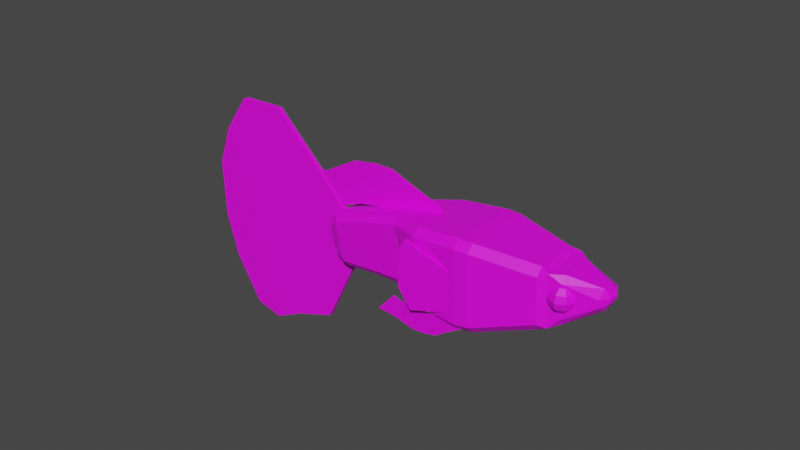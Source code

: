 # Source: guppy.blend  (saved by Blender 3.5.10; exported with 4.5.12 LTS)
import bpy
from mathutils import Matrix  # noqa: F401  (used for matrix-valued properties, if any)

bpy.ops.wm.read_factory_settings(use_empty=True)
scene = bpy.context.scene
scene.name = 'Scene'

# ---- images (referenced by path relative to the original .blend; pixels are not part of the script)
import os
ASSET_DIR = os.environ.get("B2B_ASSET_DIR", "")  # directory of the original .blend (textures are referenced by path, not embedded)
HERE = os.path.dirname(os.path.abspath(__file__))  # packed textures are extracted next to this script under _unpacked/

def load_image(name, relpath, width, height, colorspace="sRGB"):
    """Load a texture the original file referenced (path relative to the .blend, or extracted next to this script)."""
    p = next((c for c in (os.path.join(HERE, relpath), os.path.join(ASSET_DIR, relpath)) if relpath and os.path.exists(c)), "")
    if p:
        img = bpy.data.images.load(p, check_existing=True)
        img.name = name
    else:  # same state as the original file: an image datablock whose file is absent (Cycles renders it pink)
        img = bpy.data.images.new(name, width, height)
        img.source = "FILE"
        img.filepath = "//" + (relpath or name)
    img.colorspace_settings.name = colorspace
    return img
img_texture_png = load_image('texture.png', 'texture.png', 1024, 1024, 'sRGB')

# ---- materials (node trees are filled in below, after node groups)
mat_guppymaterial = bpy.data.materials.new('GuppyMaterial')
mat_guppymaterial.use_transparent_shadow = False

# ---- material node trees
mat_guppymaterial.use_nodes = True; mat_guppymaterial.node_tree.nodes.clear()
_N = mat_guppymaterial.node_tree.nodes; _L = mat_guppymaterial.node_tree.links
n0 = _N.new('ShaderNodeBsdfPrincipled'); n0.name = 'Principled BSDF'; n0.location = (10, 300)
n0.distribution = 'GGX'
n0.subsurface_method = 'RANDOM_WALK_SKIN'
n0.inputs[3].default_value = 1.45
n0.inputs[27].default_value = (0.0, 0.0, 0.0, 1.0)
n0.inputs[28].default_value = 1.0
n1 = _N.new('ShaderNodeOutputMaterial'); n1.name = 'Material Output'; n1.location = (300, 300)
n2 = _N.new('ShaderNodeTexImage'); n2.name = 'Image Texture'; n2.location = (-280, 280)
n2.image = img_texture_png
_L.new(n0.outputs[0], n1.inputs[0])
_L.new(n2.outputs[0], n0.inputs[0])
n1.is_active_output = True

# ---- world
world_world = bpy.data.worlds.new('World'); scene.world = world_world
world_world.use_nodes = True; world_world.node_tree.nodes.clear()
_N = world_world.node_tree.nodes; _L = world_world.node_tree.links
n0 = _N.new('ShaderNodeOutputWorld'); n0.name = 'World Output'; n0.location = (300, 300)
n1 = _N.new('ShaderNodeBackground'); n1.name = 'Background'; n1.location = (10, 300)
n1.inputs[0].default_value = (0.05088, 0.05088, 0.05088, 1.0)
_L.new(n1.outputs[0], n0.inputs[0])
n0.is_active_output = True
world_world.color = (0.05088, 0.05088, 0.05088)
world_world.use_sun_shadow = False
world_world.sun_shadow_jitter_overblur = 0.0

# ---- meshes
me_cube_006 = bpy.data.meshes.new('Cube.006')
me_cube_006.from_pydata([(-0.7052, -0.08616, -0.9545), (-0.7052, -0.08616, 1.046), (-0.7052, 0.08616, -0.9545), (-0.7052, 0.08616, 1.046), (3.961, -0.01631, -1.293), (3.961, -0.01631, -1.055), (3.961, 0.01631, -1.293), (3.961, 0.01631, -1.055), (0.5366, 0.08616, -1.081), (0.5366, 0.08616, 0.9194), (0.5366, -0.08616, -1.081), (0.5366, -0.08616, 0.9194), (2.346, 0.07801, 0.01835), (2.346, -0.07801, -1.123), (2.346, 0.07801, -1.123), (2.346, -0.07801, 0.01835), (1.483, 0.07648, -1.114), (1.483, -0.07648, 0.6612), (1.483, 0.07648, 0.6612), (1.483, -0.07648, -1.114), (-2.177, 0.07401, -1.089), (-2.177, -0.07401, -1.089), (-2.451, -0.07401, 0.6068), (-2.451, 0.07401, 0.6068), (-2.726, 0.0978, -1.3), (-2.726, -0.0978, -1.3), (-4.171, -0.0978, 0.4513), (-4.171, 0.0978, 0.4513), (-0.7052, -0.08616, 0.04553), (-0.7052, 0.08616, 0.04553), (3.961, 0.01631, -1.174), (3.961, -0.01631, -1.174), (0.5366, -0.08616, -0.08056), (0.5366, 0.08616, -0.08056), (2.346, -0.07801, -0.5524), (2.346, 0.07801, -0.5524), (1.483, 0.07648, -0.2264), (1.483, -0.07648, -0.2264), (-2.314, -0.07401, -0.2412), (-2.314, 0.07401, -0.2412), (-3.449, -0.0978, -0.4242), (-3.449, 0.0978, -0.4242), (-0.7052, -0.08616, 0.5455), (-2.382, -0.07401, 0.1828), (-3.81, -0.0978, 0.01354), (-0.7052, 0.08616, 0.5455), (3.961, 0.01631, -1.114), (3.961, -0.01631, -1.114), (0.5366, -0.08616, 0.4194), (0.5366, 0.08616, 0.4194), (2.346, -0.07801, -0.267), (2.346, 0.07801, -0.267), (1.483, 0.07648, 0.2174), (1.483, -0.07648, 0.2174), (-2.382, 0.07401, 0.1828), (-3.81, 0.0978, 0.01354), (-0.7052, 0.08616, -0.4545), (3.961, 0.01631, -1.234), (3.961, -0.01631, -1.234), (0.5366, -0.08616, -0.5806), (0.5366, 0.08616, -0.5806), (2.346, -0.07801, -0.8378), (2.346, 0.07801, -0.8378), (1.483, 0.07648, -0.6703), (1.483, -0.07648, -0.6703), (-2.246, 0.07401, -0.6652), (-3.088, 0.0978, -0.862), (-0.7052, -0.08616, -0.4545), (-2.246, -0.07401, -0.6652), (-3.088, -0.0978, -0.862), (3.348, -1.977, -4.768), (3.292, -1.61, -5.136), (3.348, 1.977, -4.768), (3.292, 1.61, -5.136), (-2.377, -0.4686, -3.51), (-1.825, -0.7342, -3.794), (-1.816, -0.991, -3.462), (-2.366, -0.7825, -3.105), (-2.334, -0.7825, -1.896), (-1.766, -0.991, -1.568), (-1.757, -0.7342, -1.236), (-2.323, -0.4686, -1.491), (-2.377, 0.4686, -3.51), (-2.366, 0.7825, -3.105), (-1.816, 0.991, -3.462), (-1.825, 0.7342, -3.794), (-2.323, 0.4686, -1.491), (-1.757, 0.7342, -1.236), (-1.766, 0.991, -1.568), (-2.334, 0.7825, -1.896), (2.145, -1.04, -4.452), (2.172, -1.313, -4.09), (0.1584, -1.143, -3.725), (0.1499, -0.896, -4.043), (2.252, -1.037, -1.069), (0.2283, -0.896, -1.095), (0.2198, -1.143, -1.413), (2.244, -1.308, -1.419), (0.1499, 0.896, -4.043), (0.1584, 1.143, -3.725), (2.172, 1.313, -4.09), (2.145, 1.04, -4.452), (0.2283, 0.896, -1.095), (2.252, 1.037, -1.069), (2.244, 1.308, -1.419), (0.2198, 1.143, -1.413), (6.618, 2.077, -2.161), (5.944, 2.121, -1.98), (6.025, 1.766, -1.635), (6.705, 1.714, -1.816), (5.828, 2.077, -5.497), (5.736, 1.717, -5.857), (5.053, 1.761, -5.753), (5.134, 2.116, -5.405), (5.736, -1.717, -5.857), (5.828, -2.077, -5.497), (5.134, -2.116, -5.405), (5.053, -1.761, -5.753), (6.705, -1.714, -1.816), (6.025, -1.766, -1.635), (5.944, -2.121, -1.98), (6.618, -2.077, -2.161), (9.352, 1.432, -3.218), (9.429, 1.071, -2.869), (3.849, 1.61, -1.244), (3.803, 1.976, -1.606), (8.782, 1.069, -5.658), (8.86, 1.432, -5.299), (3.849, -1.61, -1.244), (8.86, -1.432, -5.299), (8.782, -1.069, -5.658), (9.429, -1.071, -2.869), (9.352, -1.432, -3.218), (3.803, -1.976, -1.606), (-2.615, 0.2749, -3.253), (-2.831, 0.151, -2.682), (-2.605, 0.5888, -2.848), (-2.615, -0.2749, -3.253), (-2.605, -0.5887, -2.848), (-2.831, -0.151, -2.682), (-2.586, -0.5887, -2.139), (-2.575, -0.2749, -1.734), (-2.821, -0.151, -2.293), (-2.575, 0.2749, -1.734), (-2.586, 0.5888, -2.139), (-2.821, 0.151, -2.293), (11.56, 0.742, -4.264), (11.62, 0.2891, -3.977), (11.8, 0.2508, -4.381), (11.48, 0.742, -4.623), (11.76, 0.2508, -4.571), (11.42, 0.2768, -4.928), (11.42, -0.2768, -4.928), (11.76, -0.2508, -4.571), (11.48, -0.742, -4.623), (11.62, -0.2891, -3.977), (11.56, -0.742, -4.264), (11.8, -0.2508, -4.381), (10.23, 1.109, -3.559), (9.788, 1.232, -3.109), (10.3, 0.7993, -3.284), (9.854, 1.109, -5.124), (9.762, 0.8168, -5.441), (9.213, 1.233, -5.504), (9.762, -0.8168, -5.441), (9.854, -1.109, -5.124), (9.213, -1.233, -5.504), (10.3, -0.7993, -3.284), (9.788, -1.232, -3.109), (10.23, -1.109, -3.559), (10.39, -0.6748, -3.73), (10.48, -0.5097, -3.999), (10.46, -0.4493, -4.323), (10.31, -0.5097, -4.614), (10.09, -0.6748, -4.795), (10.48, -0.9004, -3.755), (10.64, -0.9004, -4.042), (10.64, -0.9004, -4.373), (10.47, -0.9004, -4.657), (10.18, -0.9004, -4.82), (10.39, -1.126, -3.73), (10.48, -1.291, -3.999), (10.46, -1.352, -4.323), (10.31, -1.291, -4.614), (10.09, -1.126, -4.795), (10.17, -1.219, -3.67), (10.11, -1.453, -3.895), (10.02, -1.538, -4.203), (9.936, -1.453, -4.51), (9.873, -1.219, -4.735), (10.19, -0.9004, -3.588), (9.95, -1.126, -3.61), (9.729, -1.291, -3.791), (9.586, -1.352, -4.083), (9.559, -1.291, -4.406), (9.656, -1.126, -4.675), (9.851, -0.9004, -4.818), (9.86, -0.9004, -3.585), (9.573, -0.9004, -3.748), (9.406, -0.9004, -4.033), (9.403, -0.9004, -4.363), (9.566, -0.9004, -4.65), (9.95, -0.6748, -3.61), (9.729, -0.5097, -3.791), (9.586, -0.4493, -4.083), (9.559, -0.5097, -4.406), (9.656, -0.6748, -4.675), (10.17, -0.5814, -3.67), (10.11, -0.3479, -3.895), (10.02, -0.2624, -4.203), (9.936, -0.3479, -4.51), (9.873, -0.5814, -4.735), (10.39, 0.6748, -3.73), (10.48, 0.5097, -3.999), (10.46, 0.4493, -4.323), (10.31, 0.5097, -4.614), (10.09, 0.6748, -4.795), (10.48, 0.9004, -3.755), (10.64, 0.9004, -4.042), (10.64, 0.9004, -4.373), (10.47, 0.9004, -4.657), (10.18, 0.9004, -4.82), (10.39, 1.126, -3.73), (10.48, 1.291, -3.999), (10.46, 1.352, -4.323), (10.31, 1.291, -4.614), (10.09, 1.126, -4.795), (10.17, 1.219, -3.67), (10.11, 1.453, -3.895), (10.02, 1.538, -4.203), (9.936, 1.453, -4.51), (9.873, 1.219, -4.735), (10.19, 0.9004, -3.588), (9.95, 1.126, -3.61), (9.729, 1.291, -3.791), (9.586, 1.352, -4.083), (9.559, 1.291, -4.406), (9.656, 1.126, -4.675), (9.851, 0.9004, -4.818), (9.86, 0.9004, -3.585), (9.573, 0.9004, -3.748), (9.406, 0.9004, -4.033), (9.403, 0.9004, -4.363), (9.566, 0.9004, -4.65), (9.95, 0.6748, -3.61), (9.729, 0.5097, -3.791), (9.586, 0.4493, -4.083), (9.559, 0.5097, -4.406), (9.656, 0.6748, -4.675), (10.17, 0.5814, -3.67), (10.11, 0.3479, -3.895), (10.02, 0.2624, -4.203), (9.936, 0.3479, -4.51), (9.873, 0.5814, -4.735), (3.029, -2.326, -4.857), (3.622, -2.357, -1.61), (3.012, -2.158, -4.852), (3.605, -2.189, -1.606), (5.781, -2.016, -4.887), (6.155, -2.016, -3.533), (5.77, -1.908, -4.884), (6.145, -1.908, -3.53), (2.693, -2.248, -3.78), (2.705, -2.361, -3.784), (2.97, -2.375, -2.331), (2.959, -2.262, -2.328), (4.391, -2.033, -4.868), (4.875, -2.049, -2.568), (4.405, -2.171, -4.872), (4.889, -2.186, -2.572), (3.325, -2.341, -3.234), (3.308, -2.174, -3.229), (5.957, -1.908, -4.207), (5.968, -2.016, -4.21), (2.837, -2.368, -3.057), (2.826, -2.255, -3.054), (4.647, -2.179, -3.722), (4.633, -2.041, -3.718), (3.702, -2.096, -4.86), (4.255, -2.271, -2.091), (4.24, -2.119, -2.087), (3.717, -2.248, -4.864), (3.971, -2.107, -3.473), (3.986, -2.26, -3.478), (5.51, -1.978, -3.049), (5.093, -2.093, -4.879), (5.081, -1.971, -4.876), (5.522, -2.101, -3.052), (5.308, -2.097, -3.966), (5.295, -1.975, -3.962), (3.474, -2.349, -2.422), (2.904, -2.372, -2.694), (3.457, -2.181, -2.417), (6.051, -1.908, -3.868), (6.062, -2.016, -3.871), (2.892, -2.258, -2.691), (4.768, -2.182, -3.147), (4.754, -2.045, -3.143), (4.105, -2.113, -2.78), (4.121, -2.266, -2.784), (5.415, -2.099, -3.509), (5.402, -1.976, -3.506), (3.16, -2.166, -4.04), (5.864, -1.908, -4.545), (5.875, -2.016, -4.548), (2.76, -2.251, -3.417), (4.526, -2.175, -4.297), (4.512, -2.037, -4.293), (3.177, -2.334, -4.045), (2.771, -2.365, -3.42), (3.852, -2.254, -4.171), (3.836, -2.102, -4.167), (5.188, -1.973, -4.419), (5.2, -2.095, -4.422), (3.029, 2.326, -4.857), (3.622, 2.357, -1.61), (3.012, 2.158, -4.852), (3.605, 2.189, -1.606), (5.781, 2.016, -4.887), (6.155, 2.016, -3.533), (5.77, 1.908, -4.884), (6.145, 1.908, -3.53), (2.693, 2.248, -3.78), (2.705, 2.361, -3.784), (2.97, 2.375, -2.331), (2.959, 2.262, -2.328), (4.391, 2.033, -4.868), (4.875, 2.049, -2.568), (4.405, 2.171, -4.872), (4.889, 2.186, -2.572), (3.325, 2.341, -3.234), (3.308, 2.174, -3.229), (5.957, 1.908, -4.207), (5.968, 2.016, -4.21), (2.837, 2.368, -3.057), (2.826, 2.255, -3.054), (4.647, 2.179, -3.722), (4.633, 2.041, -3.718), (3.702, 2.096, -4.86), (4.255, 2.271, -2.091), (4.24, 2.119, -2.087), (3.717, 2.248, -4.864), (3.971, 2.107, -3.473), (3.986, 2.26, -3.478), (5.51, 1.978, -3.049), (5.093, 2.093, -4.879), (5.081, 1.971, -4.876), (5.522, 2.101, -3.052), (5.308, 2.097, -3.966), (5.295, 1.975, -3.962), (3.474, 2.349, -2.422), (2.904, 2.372, -2.694), (3.457, 2.181, -2.417), (6.051, 1.908, -3.868), (6.062, 2.016, -3.871), (2.892, 2.258, -2.691), (4.768, 2.182, -3.147), (4.754, 2.045, -3.143), (4.105, 2.113, -2.78), (4.121, 2.266, -2.784), (5.415, 2.099, -3.509), (5.402, 1.976, -3.506), (3.16, 2.166, -4.04), (5.864, 1.908, -4.545), (5.875, 2.016, -4.548), (2.76, 2.251, -3.417), (4.526, 2.175, -4.297), (4.512, 2.037, -4.293), (3.177, 2.334, -4.045), (2.771, 2.365, -3.42), (3.852, 2.254, -4.171), (3.836, 2.102, -4.167), (5.188, 1.973, -4.419), (5.2, 2.095, -4.422), (2.754, -1.814, -5.046), (2.47, -1.812, -6.054), (2.755, -1.715, -5.046), (2.472, -1.713, -6.054), (5.365, -1.806, -5.597), (5.331, -1.806, -5.718), (5.365, -1.787, -5.597), (5.331, -1.787, -5.718), (3.455, -1.724, -5.175), (3.171, -1.721, -6.183), (3.454, -1.823, -5.175), (3.17, -1.82, -6.182), (4.292, -1.739, -6.008), (4.453, -1.83, -5.433), (4.454, -1.741, -5.433), (4.291, -1.829, -6.008), (3.979, -1.736, -5.305), (3.726, -1.821, -6.199), (3.727, -1.734, -6.199), (3.978, -1.823, -5.304), (1.966, -1.712, -4.751), (1.965, -1.797, -4.751), (1.574, -1.793, -5.563), (1.575, -1.708, -5.563), (1.695, -1.695, -4.56), (1.693, -1.807, -4.56), (0.6517, -1.796, -5.218), (0.653, -1.683, -5.219), (2.612, -1.813, -5.55), (2.614, -1.714, -5.55), (5.348, -1.787, -5.658), (5.348, -1.806, -5.658), (3.312, -1.821, -5.679), (3.313, -1.722, -5.679), (4.372, -1.83, -5.721), (4.373, -1.74, -5.721), (3.853, -1.735, -5.752), (3.852, -1.822, -5.752), (1.77, -1.795, -5.157), (1.771, -1.71, -5.157), (1.173, -1.801, -4.889), (1.174, -1.689, -4.889), (2.541, -1.812, -5.802), (1.672, -1.794, -5.36), (0.9121, -1.799, -5.054), (2.543, -1.713, -5.802), (5.34, -1.787, -5.688), (5.339, -1.806, -5.688), (3.241, -1.821, -5.931), (3.242, -1.722, -5.931), (4.332, -1.829, -5.865), (4.333, -1.74, -5.865), (3.79, -1.734, -5.975), (3.789, -1.822, -5.975), (1.673, -1.709, -5.36), (0.9135, -1.686, -5.054), (2.684, -1.714, -5.298), (5.356, -1.787, -5.628), (5.356, -1.806, -5.628), (3.383, -1.822, -5.427), (3.384, -1.723, -5.427), (4.413, -1.83, -5.577), (4.414, -1.74, -5.577), (3.916, -1.735, -5.528), (3.915, -1.823, -5.528), (1.869, -1.711, -4.954), (1.434, -1.692, -4.725), (2.683, -1.813, -5.298), (1.868, -1.796, -4.954), (1.433, -1.804, -4.724), (2.754, 1.814, -5.046), (2.47, 1.812, -6.054), (2.755, 1.715, -5.046), (2.472, 1.713, -6.054), (5.365, 1.806, -5.597), (5.331, 1.806, -5.718), (5.365, 1.787, -5.597), (5.331, 1.787, -5.718), (3.455, 1.724, -5.175), (3.171, 1.721, -6.183), (3.454, 1.823, -5.175), (3.17, 1.82, -6.182), (4.292, 1.739, -6.008), (4.453, 1.83, -5.433), (4.454, 1.741, -5.433), (4.291, 1.829, -6.008), (3.979, 1.736, -5.305), (3.726, 1.821, -6.199), (3.727, 1.734, -6.199), (3.978, 1.823, -5.304), (1.966, 1.712, -4.751), (1.965, 1.797, -4.751), (1.574, 1.793, -5.563), (1.575, 1.708, -5.563), (1.695, 1.695, -4.56), (1.693, 1.807, -4.56), (0.6517, 1.796, -5.218), (0.653, 1.683, -5.219), (2.612, 1.813, -5.55), (2.614, 1.714, -5.55), (5.348, 1.787, -5.658), (5.348, 1.806, -5.658), (3.312, 1.821, -5.679), (3.313, 1.722, -5.679), (4.372, 1.83, -5.721), (4.373, 1.74, -5.721), (3.853, 1.735, -5.752), (3.852, 1.822, -5.752), (1.77, 1.795, -5.157), (1.771, 1.71, -5.157), (1.173, 1.801, -4.889), (1.174, 1.689, -4.889), (2.541, 1.812, -5.802), (1.672, 1.794, -5.36), (0.9121, 1.799, -5.054), (2.543, 1.713, -5.802), (5.34, 1.787, -5.688), (5.339, 1.806, -5.688), (3.241, 1.821, -5.931), (3.242, 1.722, -5.931), (4.332, 1.829, -5.865), (4.333, 1.74, -5.865), (3.79, 1.734, -5.975), (3.789, 1.822, -5.975), (1.673, 1.709, -5.36), (0.9135, 1.686, -5.054), (2.684, 1.714, -5.298), (5.356, 1.787, -5.628), (5.356, 1.806, -5.628), (3.383, 1.822, -5.427), (3.384, 1.723, -5.427), (4.413, 1.83, -5.577), (4.414, 1.74, -5.577), (3.916, 1.735, -5.528), (3.915, 1.823, -5.528), (1.869, 1.711, -4.954), (1.434, 1.692, -4.725), (2.683, 1.813, -5.298), (1.868, 1.796, -4.954), (1.433, 1.804, -4.724), (-4.631, -0.1292, -6.9), (-4.774, -0.1292, 3.644), (-4.631, 0.1292, -6.9), (-4.774, 0.1292, 3.644), (-1.84, -0.1136, -3.732), (-1.874, -0.1136, -1.277), (-1.84, 0.1136, -3.732), (-1.874, 0.1136, -1.277), (-6.829, 0.1375, -7.035), (-6.829, -0.1375, -7.035), (-6.981, -0.1375, 4.182), (-6.981, 0.1375, 4.182), (-8.564, 0.1238, -7.372), (-8.564, -0.1238, -7.372), (-8.701, -0.1238, 2.73), (-8.701, 0.1238, 2.73), (-9.83, 0.09356, -6.642), (-9.83, -0.09356, -6.642), (-9.934, -0.09356, 0.9917), (-9.934, 0.09356, 0.9917), (-10.54, 0.1047, -4.063), (-10.54, -0.1047, -4.063), (-10.57, -0.1047, -1.799), (-10.57, 0.1047, -1.799), (-4.703, -0.1292, -1.628), (-4.703, 0.1292, -1.628), (-1.857, 0.1136, -2.505), (-1.857, -0.1136, -2.505), (-6.905, -0.1375, -1.427), (-6.905, 0.1375, -1.427), (-8.633, -0.1238, -2.321), (-8.633, 0.1238, -2.321), (-9.882, -0.09356, -2.825), (-9.882, 0.09356, -2.825), (-10.56, -0.1047, -2.931), (-10.56, 0.1047, -2.931), (-4.667, 0.1292, -4.264), (-1.849, 0.1136, -3.119), (-1.849, -0.1136, -3.119), (-6.867, 0.1375, -4.231), (-8.598, 0.1238, -4.847), (-9.856, 0.09356, -4.733), (-10.55, 0.1047, -3.497), (-4.667, -0.1292, -4.264), (-6.867, -0.1375, -4.231), (-8.598, -0.1238, -4.847), (-9.856, -0.09356, -4.733), (-10.55, -0.1047, -3.497), (-4.649, 0.1292, -5.582), (-1.844, 0.1136, -3.426), (-1.844, -0.1136, -3.426), (-6.848, 0.1375, -5.633), (-8.581, 0.1238, -6.109), (-9.843, 0.09356, -5.688), (-10.55, 0.1047, -3.78), (-4.649, -0.1292, -5.582), (-6.848, -0.1375, -5.633), (-8.581, -0.1238, -6.109), (-9.843, -0.09356, -5.688), (-10.55, -0.1047, -3.78), (-4.685, -0.1292, -2.946), (-6.886, -0.1375, -2.829), (-8.615, -0.1238, -3.584), (-9.869, -0.09356, -3.779), (-10.55, -0.1047, -3.214), (-4.685, 0.1292, -2.946), (-1.853, 0.1136, -2.812), (-1.853, -0.1136, -2.812), (-6.886, 0.1375, -2.829), (-8.615, 0.1238, -3.584), (-9.869, 0.09356, -3.779), (-10.55, 0.1047, -3.214), (-4.739, -0.1292, 1.008), (-6.943, -0.1375, 1.377), (-8.667, -0.1238, 0.2047), (-9.908, -0.09356, -0.9167), (-10.57, -0.1047, -2.365), (-4.739, 0.1292, 1.008), (-1.865, 0.1136, -1.891), (-1.865, -0.1136, -1.891), (-6.943, 0.1375, 1.377), (-8.667, 0.1238, 0.2047), (-9.908, 0.09356, -0.9167), (-10.57, 0.1047, -2.365), (-4.721, 0.1292, -0.31), (-1.861, 0.1136, -2.198), (-1.861, -0.1136, -2.198), (-6.924, 0.1375, -0.02473), (-8.65, 0.1238, -1.058), (-9.895, 0.09356, -1.871), (-10.56, 0.1047, -2.648), (-4.721, -0.1292, -0.31), (-6.924, -0.1375, -0.02473), (-8.65, -0.1238, -1.058), (-9.895, -0.09356, -1.871), (-10.56, -0.1047, -2.648), (-4.756, -0.1292, 2.326), (-6.962, -0.1375, 2.78), (-8.684, -0.1238, 1.468), (-9.921, -0.09356, 0.03753), (-10.57, -0.1047, -2.082), (-4.756, 0.1292, 2.326), (-1.869, 0.1136, -1.584), (-1.869, -0.1136, -1.584), (-6.962, 0.1375, 2.78), (-8.684, 0.1238, 1.468), (-9.921, 0.09356, 0.03753), (-10.57, 0.1047, -2.082)], [], [(56, 2, 20, 65), (51, 12, 7, 46), (46, 7, 5, 47), (48, 11, 1, 42), (14, 6, 4, 13), (9, 3, 1, 11), (18, 9, 11, 17), (2, 8, 10, 0), (53, 17, 11, 48), (45, 3, 9, 49), (47, 5, 15, 50), (7, 12, 15, 5), (16, 14, 13, 19), (52, 18, 12, 51), (49, 9, 18, 52), (8, 16, 19, 10), (50, 15, 17, 53), (12, 18, 17, 15), (22, 23, 27, 26), (42, 1, 22, 43), (1, 3, 23, 22), (2, 0, 21, 20), (44, 26, 27, 55), (20, 21, 25, 24), (65, 20, 24, 66), (43, 22, 26, 44), (68, 38, 40, 69), (54, 39, 41, 55), (69, 40, 41, 66), (67, 28, 38, 68), (61, 34, 37, 64), (60, 33, 36, 63), (63, 36, 35, 62), (58, 31, 34, 61), (56, 29, 33, 60), (64, 37, 32, 59), (59, 32, 28, 67), (57, 30, 31, 58), (62, 35, 30, 57), (45, 29, 39, 54), (3, 45, 54, 23), (23, 54, 55, 27), (38, 43, 44, 40), (40, 44, 55, 41), (28, 42, 43, 38), (34, 50, 53, 37), (33, 49, 52, 36), (36, 52, 51, 35), (31, 47, 50, 34), (29, 45, 49, 33), (37, 53, 48, 32), (32, 48, 42, 28), (30, 46, 47, 31), (35, 51, 46, 30), (14, 62, 57, 6), (6, 57, 58, 4), (10, 59, 67, 0), (19, 64, 59, 10), (2, 56, 60, 8), (4, 58, 61, 13), (16, 63, 62, 14), (8, 60, 63, 16), (13, 61, 64, 19), (0, 67, 68, 21), (25, 69, 66, 24), (21, 68, 69, 25), (39, 65, 66, 41), (29, 56, 65, 39), (71, 73, 112, 117), (89, 83, 136, 144), (72, 125, 107, 113), (81, 86, 143, 141), (77, 78, 140, 138), (84, 88, 105, 99), (114, 111, 126, 130), (110, 106, 122, 127), (124, 128, 119, 108), (133, 70, 116, 120), (139, 142, 145, 135), (109, 118, 131, 123), (164, 162, 151, 152), (121, 115, 129, 132), (160, 167, 155, 147), (159, 163, 127, 122), (169, 165, 154, 156), (161, 158, 146, 149), (92, 96, 79, 76), (102, 87, 80, 95), (85, 98, 93, 75), (74, 75, 76, 77), (78, 79, 80, 81), (82, 83, 84, 85), (86, 87, 88, 89), (90, 91, 92, 93), (94, 95, 96, 97), (98, 99, 100, 101), (102, 103, 104, 105), (106, 107, 108, 109), (110, 111, 112, 113), (114, 115, 116, 117), (118, 119, 120, 121), (123, 131, 168, 159), (130, 126, 163, 166), (132, 129, 166, 168), (90, 71, 70, 91), (134, 135, 136), (137, 138, 139), (140, 141, 142), (143, 144, 145), (85, 75, 74, 82), (76, 79, 78, 77), (80, 87, 86, 81), (88, 84, 83, 89), (98, 85, 84, 99), (87, 102, 105, 88), (104, 100, 99, 105), (93, 98, 101, 90), (102, 95, 94, 103), (96, 92, 91, 97), (75, 93, 92, 76), (95, 80, 79, 96), (106, 110, 113, 107), (117, 112, 111, 114), (108, 119, 118, 109), (120, 116, 115, 121), (133, 120, 119, 128), (125, 104, 103, 124), (73, 101, 100, 72), (71, 117, 116, 70), (122, 123, 159), (166, 129, 130), (163, 126, 127), (131, 132, 168), (121, 132, 131, 118), (122, 106, 109, 123), (126, 111, 110, 127), (114, 130, 129, 115), (134, 137, 139, 135), (138, 140, 142, 139), (141, 143, 145, 142), (144, 136, 135, 145), (82, 134, 136, 83), (143, 86, 89, 144), (81, 141, 140, 78), (137, 74, 77, 138), (82, 74, 137, 134), (146, 147, 148), (149, 150, 151), (152, 153, 154), (155, 156, 157), (158, 159, 160), (161, 162, 163), (164, 165, 166), (167, 168, 169), (148, 150, 149, 146), (152, 151, 150, 153), (147, 155, 157, 148), (156, 154, 153, 157), (158, 161, 163, 159), (162, 164, 166, 163), (167, 160, 159, 168), (165, 169, 168, 166), (151, 162, 161, 149), (160, 147, 146, 158), (169, 156, 155, 167), (154, 165, 164, 152), (150, 148, 157, 153), (112, 73, 72, 113), (107, 125, 124, 108), (97, 133, 128, 94), (97, 91, 70, 133), (103, 94, 128, 124), (100, 104, 125, 72), (90, 101, 73, 71), (209, 208, 171, 172), (207, 190, 170), (196, 211, 174), (210, 209, 172, 173), (208, 207, 170, 171), (211, 210, 173, 174), (196, 174, 179), (173, 172, 177, 178), (171, 170, 175, 176), (174, 173, 178, 179), (172, 171, 176, 177), (170, 190, 175), (196, 179, 184), (178, 177, 182, 183), (176, 175, 180, 181), (179, 178, 183, 184), (177, 176, 181, 182), (175, 190, 180), (183, 182, 187, 188), (181, 180, 185, 186), (184, 183, 188, 189), (182, 181, 186, 187), (180, 190, 185), (196, 184, 189), (186, 185, 191, 192), (189, 188, 194, 195), (187, 186, 192, 193), (185, 190, 191), (196, 189, 195), (188, 187, 193, 194), (195, 194, 200, 201), (193, 192, 198, 199), (191, 190, 197), (196, 195, 201), (194, 193, 199, 200), (192, 191, 197, 198), (201, 200, 205, 206), (199, 198, 203, 204), (197, 190, 202), (196, 201, 206), (200, 199, 204, 205), (198, 197, 202, 203), (206, 205, 210, 211), (204, 203, 208, 209), (202, 190, 207), (196, 206, 211), (205, 204, 209, 210), (203, 202, 207, 208), (251, 214, 213, 250), (249, 212, 232), (238, 216, 253), (252, 215, 214, 251), (250, 213, 212, 249), (253, 216, 215, 252), (238, 221, 216), (215, 220, 219, 214), (213, 218, 217, 212), (216, 221, 220, 215), (214, 219, 218, 213), (212, 217, 232), (238, 226, 221), (220, 225, 224, 219), (218, 223, 222, 217), (221, 226, 225, 220), (219, 224, 223, 218), (217, 222, 232), (225, 230, 229, 224), (223, 228, 227, 222), (226, 231, 230, 225), (224, 229, 228, 223), (222, 227, 232), (238, 231, 226), (228, 234, 233, 227), (231, 237, 236, 230), (229, 235, 234, 228), (227, 233, 232), (238, 237, 231), (230, 236, 235, 229), (237, 243, 242, 236), (235, 241, 240, 234), (233, 239, 232), (238, 243, 237), (236, 242, 241, 235), (234, 240, 239, 233), (243, 248, 247, 242), (241, 246, 245, 240), (239, 244, 232), (238, 248, 243), (242, 247, 246, 241), (240, 245, 244, 239), (248, 253, 252, 247), (246, 251, 250, 245), (244, 249, 232), (238, 253, 248), (247, 252, 251, 246), (245, 250, 249, 244), (290, 255, 264, 291), (301, 284, 261, 293), (293, 261, 259, 294), (299, 279, 255, 290), (286, 260, 258, 285), (280, 257, 255, 279), (291, 264, 265, 295), (255, 257, 265, 264), (256, 254, 263, 262), (302, 256, 262, 305), (284, 267, 269, 287), (278, 266, 268, 281), (300, 287, 269, 296), (298, 280, 267, 297), (311, 282, 277, 307), (313, 288, 276, 306), (292, 271, 275, 295), (309, 274, 275, 305), (310, 283, 270, 308), (303, 272, 273, 304), (312, 289, 272, 303), (308, 270, 274, 309), (306, 276, 283, 310), (302, 271, 282, 311), (292, 257, 280, 298), (256, 278, 281, 254), (267, 280, 279, 269), (296, 269, 279, 299), (307, 277, 289, 312), (304, 273, 288, 313), (294, 259, 287, 300), (261, 284, 287, 259), (266, 286, 285, 268), (297, 267, 284, 301), (277, 297, 301, 289), (273, 294, 300, 288), (276, 296, 299, 283), (271, 292, 298, 282), (257, 292, 295, 265), (282, 298, 297, 277), (288, 300, 296, 276), (274, 291, 295, 275), (283, 299, 290, 270), (272, 293, 294, 273), (289, 301, 293, 272), (270, 290, 291, 274), (258, 304, 313, 285), (266, 307, 312, 286), (256, 302, 311, 278), (268, 306, 310, 281), (254, 308, 309, 263), (286, 312, 303, 260), (260, 303, 304, 258), (281, 310, 308, 254), (263, 309, 305, 262), (285, 313, 306, 268), (278, 311, 307, 266), (271, 302, 305, 275), (350, 351, 324, 315), (361, 353, 321, 344), (353, 354, 319, 321), (359, 350, 315, 339), (346, 345, 318, 320), (340, 339, 315, 317), (351, 355, 325, 324), (315, 324, 325, 317), (316, 322, 323, 314), (362, 365, 322, 316), (344, 347, 329, 327), (338, 341, 328, 326), (360, 356, 329, 347), (358, 357, 327, 340), (371, 367, 337, 342), (373, 366, 336, 348), (352, 355, 335, 331), (369, 365, 335, 334), (370, 368, 330, 343), (363, 364, 333, 332), (372, 363, 332, 349), (368, 369, 334, 330), (366, 370, 343, 336), (362, 371, 342, 331), (352, 358, 340, 317), (316, 314, 341, 338), (327, 329, 339, 340), (356, 359, 339, 329), (367, 372, 349, 337), (364, 373, 348, 333), (354, 360, 347, 319), (321, 319, 347, 344), (326, 328, 345, 346), (357, 361, 344, 327), (337, 349, 361, 357), (333, 348, 360, 354), (336, 343, 359, 356), (331, 342, 358, 352), (317, 325, 355, 352), (342, 337, 357, 358), (348, 336, 356, 360), (334, 335, 355, 351), (343, 330, 350, 359), (332, 333, 354, 353), (349, 332, 353, 361), (330, 334, 351, 350), (318, 345, 373, 364), (326, 346, 372, 367), (316, 338, 371, 362), (328, 341, 370, 366), (314, 323, 369, 368), (346, 320, 363, 372), (320, 318, 364, 363), (341, 314, 368, 370), (323, 322, 365, 369), (345, 328, 366, 373), (338, 326, 367, 371), (331, 335, 365, 362), (430, 376, 394, 439), (425, 386, 381, 420), (420, 381, 379, 421), (422, 385, 375, 416), (388, 380, 378, 387), (383, 377, 375, 385), (392, 383, 385, 391), (376, 382, 384, 374), (427, 391, 385, 422), (419, 377, 383, 423), (421, 379, 389, 424), (381, 386, 389, 379), (390, 388, 387, 393), (426, 392, 386, 425), (423, 383, 392, 426), (382, 390, 393, 384), (424, 389, 391, 427), (386, 392, 391, 389), (396, 397, 401, 400), (416, 375, 396, 417), (375, 377, 397, 396), (376, 374, 395, 394), (418, 400, 401, 429), (394, 395, 399, 398), (439, 394, 398, 440), (417, 396, 400, 418), (442, 412, 414, 443), (428, 413, 415, 429), (443, 414, 415, 440), (441, 402, 412, 442), (435, 408, 411, 438), (434, 407, 410, 437), (437, 410, 409, 436), (432, 405, 408, 435), (430, 403, 407, 434), (438, 411, 406, 433), (433, 406, 402, 441), (431, 404, 405, 432), (436, 409, 404, 431), (419, 403, 413, 428), (377, 419, 428, 397), (397, 428, 429, 401), (412, 417, 418, 414), (414, 418, 429, 415), (402, 416, 417, 412), (408, 424, 427, 411), (407, 423, 426, 410), (410, 426, 425, 409), (405, 421, 424, 408), (403, 419, 423, 407), (411, 427, 422, 406), (406, 422, 416, 402), (404, 420, 421, 405), (409, 425, 420, 404), (388, 436, 431, 380), (380, 431, 432, 378), (384, 433, 441, 374), (393, 438, 433, 384), (376, 430, 434, 382), (378, 432, 435, 387), (390, 437, 436, 388), (382, 434, 437, 390), (387, 435, 438, 393), (374, 441, 442, 395), (399, 443, 440, 398), (395, 442, 443, 399), (413, 439, 440, 415), (403, 430, 439, 413), (500, 509, 464, 446), (495, 490, 451, 456), (490, 491, 449, 451), (492, 486, 445, 455), (458, 457, 448, 450), (453, 455, 445, 447), (462, 461, 455, 453), (446, 444, 454, 452), (497, 492, 455, 461), (489, 493, 453, 447), (491, 494, 459, 449), (451, 449, 459, 456), (460, 463, 457, 458), (496, 495, 456, 462), (493, 496, 462, 453), (452, 454, 463, 460), (494, 497, 461, 459), (456, 459, 461, 462), (466, 470, 471, 467), (486, 487, 466, 445), (445, 466, 467, 447), (446, 464, 465, 444), (488, 499, 471, 470), (464, 468, 469, 465), (509, 510, 468, 464), (487, 488, 470, 466), (512, 513, 484, 482), (498, 499, 485, 483), (513, 510, 485, 484), (511, 512, 482, 472), (505, 508, 481, 478), (504, 507, 480, 477), (507, 506, 479, 480), (502, 505, 478, 475), (500, 504, 477, 473), (508, 503, 476, 481), (503, 511, 472, 476), (501, 502, 475, 474), (506, 501, 474, 479), (489, 498, 483, 473), (447, 467, 498, 489), (467, 471, 499, 498), (482, 484, 488, 487), (484, 485, 499, 488), (472, 482, 487, 486), (478, 481, 497, 494), (477, 480, 496, 493), (480, 479, 495, 496), (475, 478, 494, 491), (473, 477, 493, 489), (481, 476, 492, 497), (476, 472, 486, 492), (474, 475, 491, 490), (479, 474, 490, 495), (458, 450, 501, 506), (450, 448, 502, 501), (454, 444, 511, 503), (463, 454, 503, 508), (446, 452, 504, 500), (448, 457, 505, 502), (460, 458, 506, 507), (452, 460, 507, 504), (457, 463, 508, 505), (444, 465, 512, 511), (469, 468, 510, 513), (465, 469, 513, 512), (483, 485, 510, 509), (473, 483, 509, 500), (515, 517, 525, 524), (615, 517, 521, 616), (616, 521, 519, 617), (617, 519, 515, 610), (516, 520, 518, 514), (521, 517, 515, 519), (611, 524, 528, 612), (516, 514, 523, 522), (562, 516, 522, 565), (610, 515, 524, 611), (528, 529, 533, 532), (524, 525, 529, 528), (522, 523, 527, 526), (565, 522, 526, 566), (567, 530, 534, 568), (526, 527, 531, 530), (566, 526, 530, 567), (612, 528, 532, 613), (614, 536, 537, 621), (613, 532, 536, 614), (532, 533, 537, 536), (530, 531, 535, 534), (577, 546, 548, 578), (578, 548, 549, 585), (576, 544, 546, 577), (602, 545, 547, 603), (603, 547, 549, 604), (601, 543, 545, 602), (574, 538, 542, 575), (598, 539, 543, 601), (575, 542, 544, 576), (581, 541, 538, 574), (580, 540, 541, 581), (579, 539, 540, 580), (562, 550, 551, 563), (563, 551, 552, 564), (564, 552, 557, 569), (570, 558, 559, 571), (569, 557, 558, 570), (571, 559, 560, 572), (573, 561, 556, 568), (572, 560, 561, 573), (583, 554, 555, 584), (584, 555, 556, 585), (582, 553, 554, 583), (579, 550, 553, 582), (531, 572, 573, 535), (535, 573, 568, 534), (527, 571, 572, 531), (514, 569, 570, 523), (523, 570, 571, 527), (518, 564, 569, 514), (520, 563, 564, 518), (516, 562, 563, 520), (554, 566, 567, 555), (555, 567, 568, 556), (553, 565, 566, 554), (550, 562, 565, 553), (539, 579, 582, 543), (543, 582, 583, 545), (547, 584, 585, 549), (545, 583, 584, 547), (550, 579, 580, 551), (551, 580, 581, 552), (552, 581, 574, 557), (558, 575, 576, 559), (557, 574, 575, 558), (559, 576, 577, 560), (561, 578, 585, 556), (560, 577, 578, 561), (615, 591, 594, 618), (618, 594, 595, 619), (620, 596, 597, 621), (619, 595, 596, 620), (608, 589, 590, 609), (609, 590, 597, 604), (607, 588, 589, 608), (605, 586, 587, 606), (606, 587, 588, 607), (600, 593, 586, 605), (599, 592, 593, 600), (598, 591, 592, 599), (539, 598, 599, 540), (540, 599, 600, 541), (541, 600, 605, 538), (542, 606, 607, 544), (538, 605, 606, 542), (544, 607, 608, 546), (548, 609, 604, 549), (546, 608, 609, 548), (591, 598, 601, 594), (594, 601, 602, 595), (596, 603, 604, 597), (595, 602, 603, 596), (529, 619, 620, 533), (533, 620, 621, 537), (525, 618, 619, 529), (517, 615, 618, 525), (589, 613, 614, 590), (590, 614, 621, 597), (588, 612, 613, 589), (586, 610, 611, 587), (587, 611, 612, 588), (593, 617, 610, 586), (592, 616, 617, 593), (591, 615, 616, 592)])
_uv = me_cube_006.uv_layers.new(name='UVMap')
_uv.uv.foreach_set('vector', [0.5774, 0.2924, 0.6136, 0.2936, 0.6269, 0.1873, 0.5963, 0.1813, 0.5566, 0.5129, 0.5359, 0.5122, 0.6098, 0.6318, 0.6142, 0.6319, 0.6229, 0.3655, 0.6185, 0.3653, 0.6186, 0.363, 0.6229, 0.3631, 0.5112, 0.3803, 0.475, 0.3791, 0.4688, 0.2888, 0.505, 0.29, 0.5582, 0.513, 0.5588, 0.6301, 0.5612, 0.6302, 0.5695, 0.5133, 0.5619, 0.3819, 0.5648, 0.292, 0.5773, 0.2924, 0.5743, 0.3823, 0.5603, 0.4505, 0.5619, 0.3819, 0.5743, 0.3823, 0.5714, 0.4509, 0.5648, 0.292, 0.5619, 0.3819, 0.5743, 0.3823, 0.5773, 0.2924, 0.5236, 0.4493, 0.4914, 0.4482, 0.475, 0.3791, 0.5112, 0.3803, 0.505, 0.29, 0.4688, 0.2888, 0.475, 0.3791, 0.5112, 0.3803, 0.6142, 0.6319, 0.6098, 0.6318, 0.5359, 0.5122, 0.5566, 0.5129, 0.5588, 0.6301, 0.5582, 0.513, 0.5695, 0.5133, 0.5612, 0.6302, 0.5603, 0.4505, 0.5582, 0.513, 0.5695, 0.5133, 0.5714, 0.4509, 0.5236, 0.4493, 0.4914, 0.4482, 0.5359, 0.5122, 0.5566, 0.5129, 0.5112, 0.3803, 0.475, 0.3791, 0.4914, 0.4482, 0.5236, 0.4493, 0.5619, 0.3819, 0.5603, 0.4505, 0.5714, 0.4509, 0.5743, 0.3823, 0.5566, 0.5129, 0.5359, 0.5122, 0.4914, 0.4482, 0.5236, 0.4493, 0.5582, 0.513, 0.5603, 0.4505, 0.5714, 0.4509, 0.5695, 0.5133, 0.5805, 0.1659, 0.5698, 0.1656, 0.5722, 0.0409, 0.5863, 0.04136, 0.505, 0.29, 0.4688, 0.2888, 0.5047, 0.1634, 0.5352, 0.1694, 0.5773, 0.2924, 0.5648, 0.292, 0.5698, 0.1656, 0.5805, 0.1659, 0.5648, 0.292, 0.5773, 0.2924, 0.5799, 0.1857, 0.5692, 0.1854, 0.5414, 0.3545, 0.5097, 0.3535, 0.5093, 0.3677, 0.541, 0.3687, 0.5692, 0.1854, 0.5799, 0.1857, 0.5829, 0.146, 0.5687, 0.1456, 0.5963, 0.1813, 0.6269, 0.1873, 0.6434, 0.148, 0.6126, 0.1208, 0.5352, 0.1694, 0.5047, 0.1634, 0.52, 0.03919, 0.5508, 0.06639, 0.5963, 0.1813, 0.5658, 0.1754, 0.5817, 0.09359, 0.6126, 0.1208, 0.5352, 0.1694, 0.5658, 0.1754, 0.5817, 0.09359, 0.5508, 0.06639, 0.6049, 0.3566, 0.5731, 0.3556, 0.5727, 0.3697, 0.6044, 0.3708, 0.5774, 0.2924, 0.5412, 0.2912, 0.5658, 0.1754, 0.5963, 0.1813, 0.598, 0.5143, 0.5773, 0.5136, 0.5557, 0.4503, 0.5879, 0.4514, 0.5836, 0.3826, 0.5474, 0.3814, 0.5557, 0.4503, 0.5879, 0.4514, 0.5879, 0.4514, 0.5557, 0.4503, 0.5773, 0.5136, 0.598, 0.5143, 0.6228, 0.6322, 0.6185, 0.6321, 0.5773, 0.5136, 0.598, 0.5143, 0.5774, 0.2924, 0.5412, 0.2912, 0.5474, 0.3814, 0.5836, 0.3826, 0.5879, 0.4514, 0.5557, 0.4503, 0.5474, 0.3814, 0.5836, 0.3826, 0.5836, 0.3826, 0.5474, 0.3814, 0.5412, 0.2912, 0.5774, 0.2924, 0.6315, 0.3657, 0.6272, 0.3656, 0.6273, 0.3632, 0.6316, 0.3634, 0.598, 0.5143, 0.5773, 0.5136, 0.6185, 0.6321, 0.6228, 0.6322, 0.505, 0.29, 0.5412, 0.2912, 0.5658, 0.1754, 0.5352, 0.1694, 0.4688, 0.2888, 0.505, 0.29, 0.5352, 0.1694, 0.5047, 0.1634, 0.5047, 0.1634, 0.5352, 0.1694, 0.5508, 0.06639, 0.52, 0.03919, 0.5658, 0.1754, 0.5352, 0.1694, 0.5508, 0.06639, 0.5817, 0.09359, 0.5731, 0.3556, 0.5414, 0.3545, 0.541, 0.3687, 0.5727, 0.3697, 0.5412, 0.2912, 0.505, 0.29, 0.5352, 0.1694, 0.5658, 0.1754, 0.5773, 0.5136, 0.5566, 0.5129, 0.5236, 0.4493, 0.5557, 0.4503, 0.5474, 0.3814, 0.5112, 0.3803, 0.5236, 0.4493, 0.5557, 0.4503, 0.5557, 0.4503, 0.5236, 0.4493, 0.5566, 0.5129, 0.5773, 0.5136, 0.6185, 0.6321, 0.6142, 0.6319, 0.5566, 0.5129, 0.5773, 0.5136, 0.5412, 0.2912, 0.505, 0.29, 0.5112, 0.3803, 0.5474, 0.3814, 0.5557, 0.4503, 0.5236, 0.4493, 0.5112, 0.3803, 0.5474, 0.3814, 0.5474, 0.3814, 0.5112, 0.3803, 0.505, 0.29, 0.5412, 0.2912, 0.6272, 0.3656, 0.6229, 0.3655, 0.6229, 0.3631, 0.6273, 0.3632, 0.5773, 0.5136, 0.5566, 0.5129, 0.6142, 0.6319, 0.6185, 0.6321, 0.6186, 0.5149, 0.598, 0.5143, 0.6228, 0.6322, 0.6271, 0.6323, 0.6358, 0.3659, 0.6315, 0.3657, 0.6316, 0.3634, 0.6359, 0.3635, 0.6198, 0.3838, 0.5836, 0.3826, 0.5774, 0.2924, 0.6136, 0.2936, 0.62, 0.4524, 0.5879, 0.4514, 0.5836, 0.3826, 0.6198, 0.3838, 0.6136, 0.2936, 0.5774, 0.2924, 0.5836, 0.3826, 0.6198, 0.3838, 0.6271, 0.6323, 0.6228, 0.6322, 0.598, 0.5143, 0.6186, 0.5149, 0.62, 0.4524, 0.5879, 0.4514, 0.598, 0.5143, 0.6186, 0.5149, 0.6198, 0.3838, 0.5836, 0.3826, 0.5879, 0.4514, 0.62, 0.4524, 0.6186, 0.5149, 0.598, 0.5143, 0.5879, 0.4514, 0.62, 0.4524, 0.6136, 0.2936, 0.5774, 0.2924, 0.5963, 0.1813, 0.6269, 0.1873, 0.6366, 0.3576, 0.6049, 0.3566, 0.6044, 0.3708, 0.6361, 0.3718, 0.6269, 0.1873, 0.5963, 0.1813, 0.6126, 0.1208, 0.6434, 0.148, 0.5658, 0.1754, 0.5963, 0.1813, 0.6126, 0.1208, 0.5817, 0.09359, 0.5412, 0.2912, 0.5774, 0.2924, 0.5963, 0.1813, 0.5658, 0.1754, 0.5435, 0.7649, 0.5435, 0.9421, 0.6459, 0.9504, 0.6459, 0.7566, 0.1976, 0.8372, 0.2136, 0.7726, 0.1972, 0.7827, 0.1878, 0.8206, 0.5411, 0.7681, 0.5188, 0.9425, 0.6379, 0.954, 0.6451, 0.7605, 0.1898, 0.8433, 0.2082, 0.8433, 0.2044, 0.8374, 0.1936, 0.8374, 0.2136, 0.7726, 0.1976, 0.8372, 0.1878, 0.8206, 0.1972, 0.7827, 0.248, 0.7617, 0.2229, 0.8629, 0.326, 0.9002, 0.3566, 0.7767, 0.6837, 0.759, 0.6837, 0.948, 0.8423, 0.9123, 0.8423, 0.7947, 0.6833, 0.7658, 0.6763, 0.9543, 0.8368, 0.9383, 0.8412, 0.8207, 0.516, 0.9421, 0.516, 0.7649, 0.6371, 0.7563, 0.6371, 0.9507, 0.5188, 0.9425, 0.5411, 0.7681, 0.6451, 0.7605, 0.6379, 0.954, 0.1961, 0.8181, 0.1961, 0.8255, 0.202, 0.8255, 0.202, 0.8181, 0.6758, 0.9478, 0.6758, 0.7592, 0.8358, 0.7946, 0.8358, 0.9124, 0.8911, 0.8086, 0.8911, 0.8984, 0.9717, 0.8687, 0.9717, 0.8383, 0.6763, 0.9543, 0.6833, 0.7658, 0.8412, 0.8207, 0.8368, 0.9383, 0.8882, 0.8975, 0.8882, 0.8095, 0.9681, 0.8376, 0.9681, 0.8694, 0.8583, 0.9505, 0.8629, 0.8151, 0.8412, 0.8207, 0.8368, 0.9383, 0.8881, 0.933, 0.8913, 0.8446, 0.9702, 0.895, 0.9694, 0.9152, 0.8913, 0.8446, 0.8881, 0.933, 0.9694, 0.9152, 0.9702, 0.895, 0.3566, 0.7767, 0.326, 0.9002, 0.2229, 0.8629, 0.248, 0.7617, 0.3218, 0.9028, 0.2185, 0.8939, 0.2185, 0.8131, 0.3218, 0.8042, 0.2524, 0.8939, 0.3608, 0.9028, 0.3608, 0.8042, 0.2524, 0.8131, 0.219, 0.7509, 0.2524, 0.744, 0.248, 0.7617, 0.2136, 0.7726, 0.1837, 0.8356, 0.1796, 0.8447, 0.1846, 0.851, 0.1898, 0.8433, 0.219, 0.7509, 0.2136, 0.7726, 0.248, 0.7617, 0.2524, 0.744, 0.2082, 0.8433, 0.2134, 0.851, 0.2185, 0.8447, 0.2144, 0.8356, 0.4726, 0.7672, 0.4688, 0.7868, 0.3566, 0.7767, 0.3608, 0.7597, 0.4287, 0.9482, 0.3218, 0.9172, 0.326, 0.9002, 0.4334, 0.9295, 0.3608, 0.7597, 0.3566, 0.7767, 0.4688, 0.7868, 0.4726, 0.7672, 0.3218, 0.9172, 0.4287, 0.9482, 0.4334, 0.9295, 0.326, 0.9002, 0.6763, 0.9678, 0.6379, 0.9702, 0.6371, 0.9507, 0.6758, 0.9478, 0.6833, 0.7658, 0.6837, 0.7454, 0.6459, 0.7408, 0.6451, 0.7605, 0.6837, 0.7454, 0.6833, 0.7658, 0.6451, 0.7605, 0.6459, 0.7408, 0.6758, 0.7592, 0.6371, 0.7563, 0.6379, 0.7368, 0.6763, 0.7392, 0.8358, 0.9124, 0.8358, 0.7946, 0.8583, 0.7857, 0.8583, 0.9213, 0.8423, 0.7947, 0.8423, 0.9123, 0.8629, 0.9214, 0.8629, 0.7856, 0.8368, 0.9383, 0.8412, 0.8207, 0.8629, 0.8151, 0.8583, 0.9505, 0.4726, 0.7672, 0.5435, 0.7478, 0.5411, 0.7681, 0.4688, 0.7868, 0.2044, 0.8084, 0.202, 0.8181, 0.2106, 0.8162, 0.1936, 0.8084, 0.1875, 0.8162, 0.1961, 0.8181, 0.1875, 0.8297, 0.1936, 0.8374, 0.1961, 0.8255, 0.2044, 0.8374, 0.2106, 0.8297, 0.202, 0.8255, 0.2524, 0.8939, 0.2524, 0.8131, 0.219, 0.8277, 0.219, 0.8793, 0.248, 0.7617, 0.2229, 0.8629, 0.1976, 0.8372, 0.2136, 0.7726, 0.2185, 0.8131, 0.2185, 0.8939, 0.1923, 0.8793, 0.1923, 0.8277, 0.2229, 0.8629, 0.248, 0.7617, 0.2136, 0.7726, 0.1976, 0.8372, 0.3608, 0.7597, 0.2524, 0.744, 0.248, 0.7617, 0.3566, 0.7767, 0.2185, 0.8806, 0.3218, 0.9172, 0.326, 0.9002, 0.2229, 0.8629, 0.4334, 0.9295, 0.4688, 0.7868, 0.3566, 0.7767, 0.326, 0.9002, 0.3608, 0.8042, 0.3608, 0.9028, 0.4726, 0.9107, 0.4726, 0.7963, 0.3218, 0.9028, 0.3218, 0.8042, 0.4287, 0.7964, 0.4287, 0.9106, 0.326, 0.9002, 0.3566, 0.7767, 0.4688, 0.7868, 0.4334, 0.9295, 0.2524, 0.744, 0.3608, 0.7597, 0.3566, 0.7767, 0.248, 0.7617, 0.3218, 0.9172, 0.2185, 0.8806, 0.2229, 0.8629, 0.326, 0.9002, 0.6763, 0.9543, 0.6833, 0.7658, 0.6451, 0.7605, 0.6379, 0.954, 0.6459, 0.7566, 0.6459, 0.9504, 0.6837, 0.948, 0.6837, 0.759, 0.6371, 0.9507, 0.6371, 0.7563, 0.6758, 0.7592, 0.6758, 0.9478, 0.6379, 0.954, 0.6451, 0.7605, 0.6833, 0.7658, 0.6763, 0.9543, 0.5188, 0.9425, 0.6379, 0.954, 0.6371, 0.9735, 0.516, 0.9623, 0.5188, 0.9425, 0.4334, 0.9295, 0.4287, 0.9482, 0.516, 0.9623, 0.5435, 0.7478, 0.4726, 0.7672, 0.4688, 0.7868, 0.5411, 0.7681, 0.5435, 0.7649, 0.6459, 0.7566, 0.6451, 0.737, 0.5411, 0.7447, 0.8368, 0.9323, 0.8358, 0.9124, 0.8583, 0.9213, 0.8629, 0.8151, 0.8412, 0.8207, 0.8423, 0.8006, 0.8629, 0.8151, 0.8423, 0.8006, 0.8412, 0.8207, 0.8358, 0.7946, 0.8368, 0.7747, 0.8583, 0.7857, 0.6763, 0.7392, 0.8368, 0.7747, 0.8358, 0.7946, 0.6758, 0.7592, 0.8368, 0.9323, 0.6763, 0.9678, 0.6758, 0.9478, 0.8358, 0.9124, 0.8423, 0.8006, 0.6837, 0.7454, 0.6833, 0.7658, 0.8412, 0.8207, 0.6837, 0.7454, 0.8423, 0.8006, 0.8412, 0.8207, 0.6833, 0.7658, 0.2044, 0.8084, 0.1936, 0.8084, 0.1961, 0.8181, 0.202, 0.8181, 0.1875, 0.8162, 0.1875, 0.8297, 0.1961, 0.8255, 0.1961, 0.8181, 0.1936, 0.8374, 0.2044, 0.8374, 0.202, 0.8255, 0.1961, 0.8255, 0.2106, 0.8297, 0.2106, 0.8162, 0.202, 0.8181, 0.202, 0.8255, 0.2082, 0.8048, 0.2044, 0.8084, 0.2106, 0.8162, 0.2144, 0.8126, 0.2044, 0.8374, 0.2082, 0.8433, 0.2144, 0.8356, 0.2106, 0.8297, 0.1898, 0.8433, 0.1936, 0.8374, 0.1875, 0.8297, 0.1837, 0.8356, 0.1936, 0.8084, 0.1898, 0.8048, 0.1837, 0.8126, 0.1875, 0.8162, 0.219, 0.8793, 0.219, 0.8277, 0.2026, 0.8384, 0.2026, 0.8686, 0.9971, 0.8852, 0.9897, 0.8899, 0.9891, 0.8844, 0.9971, 0.8792, 0.9891, 0.8812, 0.9895, 0.8742, 0.9806, 0.8742, 0.981, 0.8812, 0.973, 0.8792, 0.9804, 0.8899, 0.973, 0.8852, 0.981, 0.8844, 0.8881, 0.9145, 0.8583, 0.9213, 0.8882, 0.8975, 0.8642, 0.7907, 0.8558, 0.7813, 0.8677, 0.7754, 0.8699, 0.7819, 0.8616, 0.7913, 0.858, 0.776, 0.8882, 0.8095, 0.8583, 0.7857, 0.8881, 0.7925, 0.9891, 0.8844, 0.9891, 0.8812, 0.9971, 0.8792, 0.9971, 0.8852, 0.9806, 0.8742, 0.9895, 0.8742, 0.9891, 0.8812, 0.981, 0.8812, 0.9897, 0.8899, 0.9804, 0.8899, 0.981, 0.8844, 0.9891, 0.8844, 0.973, 0.8852, 0.973, 0.8792, 0.981, 0.8812, 0.981, 0.8844, 0.8881, 0.933, 0.8913, 0.8446, 0.8629, 0.8151, 0.8583, 0.9505, 0.8911, 0.8984, 0.8911, 0.8086, 0.8629, 0.7856, 0.8629, 0.9214, 0.8882, 0.8095, 0.8882, 0.8975, 0.8583, 0.9213, 0.8583, 0.7857, 0.8913, 0.8446, 0.8881, 0.933, 0.8583, 0.9505, 0.8629, 0.8151, 0.9717, 0.8687, 0.8911, 0.8984, 0.8913, 0.9145, 0.9702, 0.8943, 0.8882, 0.8975, 0.9681, 0.8694, 0.9694, 0.8943, 0.8881, 0.9145, 0.8881, 0.7925, 0.9694, 0.8127, 0.9681, 0.8376, 0.8882, 0.8095, 0.9702, 0.8127, 0.8913, 0.7925, 0.8911, 0.8086, 0.9717, 0.8383, 0.9891, 0.8812, 0.9891, 0.8844, 0.981, 0.8844, 0.981, 0.8812, 0.6459, 0.9504, 0.5435, 0.9421, 0.5411, 0.9623, 0.6451, 0.97, 0.6379, 0.954, 0.5188, 0.9425, 0.516, 0.9623, 0.6371, 0.9735, 0.4334, 0.9295, 0.5188, 0.9425, 0.516, 0.9623, 0.4287, 0.9482, 0.4334, 0.9295, 0.4688, 0.7868, 0.5411, 0.7681, 0.5188, 0.9425, 0.4287, 0.9106, 0.4287, 0.7964, 0.516, 0.7649, 0.516, 0.9421, 0.4688, 0.7868, 0.4334, 0.9295, 0.5188, 0.9425, 0.5411, 0.7681, 0.4726, 0.7963, 0.4726, 0.9107, 0.5435, 0.9421, 0.5435, 0.7649, 0.1577, 0.9806, 0.1577, 0.9765, 0.1635, 0.9765, 0.1635, 0.9806, 0.1367, 0.9938, 0.1397, 0.9896, 0.1426, 0.9938, 0.1368, 0.9935, 0.1339, 0.9894, 0.1397, 0.9894, 0.1577, 0.9847, 0.1577, 0.9806, 0.1635, 0.9806, 0.1635, 0.9847, 0.1577, 0.9765, 0.1577, 0.9723, 0.1635, 0.9723, 0.1635, 0.9765, 0.1577, 0.9888, 0.1577, 0.9847, 0.1635, 0.9847, 0.1635, 0.9888, 0.1426, 0.9935, 0.1397, 0.9894, 0.1456, 0.9894, 0.1635, 0.9847, 0.1635, 0.9806, 0.1694, 0.9806, 0.1694, 0.9847, 0.1635, 0.9765, 0.1635, 0.9723, 0.1694, 0.9723, 0.1694, 0.9765, 0.1635, 0.9888, 0.1635, 0.9847, 0.1694, 0.9847, 0.1694, 0.9888, 0.1635, 0.9806, 0.1635, 0.9765, 0.1694, 0.9765, 0.1694, 0.9806, 0.1426, 0.9938, 0.1455, 0.9896, 0.1484, 0.9938, 0.1485, 0.9935, 0.1456, 0.9894, 0.1514, 0.9894, 0.005604, 0.9496, 0.005604, 0.9114, 0.05976, 0.9114, 0.05976, 0.9496, 0.005604, 0.8732, 0.005604, 0.835, 0.05976, 0.835, 0.05976, 0.8732, 0.005604, 0.9878, 0.005604, 0.9496, 0.05976, 0.9496, 0.05976, 0.9878, 0.005604, 0.9114, 0.005604, 0.8732, 0.05976, 0.8732, 0.05976, 0.9114, 0.1484, 0.9938, 0.1514, 0.9896, 0.1543, 0.9938, 0.05976, 0.9496, 0.05976, 0.9114, 0.1139, 0.9114, 0.1139, 0.9496, 0.05976, 0.8732, 0.05976, 0.835, 0.1139, 0.835, 0.1139, 0.8732, 0.05976, 0.9878, 0.05976, 0.9496, 0.1139, 0.9496, 0.1139, 0.9878, 0.05976, 0.9114, 0.05976, 0.8732, 0.1139, 0.8732, 0.1139, 0.9114, 0.1543, 0.9938, 0.1572, 0.9896, 0.1601, 0.9938, 0.1543, 0.9935, 0.1514, 0.9894, 0.1573, 0.9894, 0.1139, 0.8732, 0.1139, 0.835, 0.1681, 0.835, 0.1681, 0.8732, 0.1139, 0.9878, 0.1139, 0.9496, 0.1681, 0.9496, 0.1681, 0.9878, 0.1139, 0.9114, 0.1139, 0.8732, 0.1681, 0.8732, 0.1681, 0.9114, 0.1601, 0.9938, 0.1631, 0.9896, 0.166, 0.9938, 0.1602, 0.9935, 0.1573, 0.9894, 0.1631, 0.9894, 0.1139, 0.9496, 0.1139, 0.9114, 0.1681, 0.9114, 0.1681, 0.9496, 0.14, 0.9888, 0.14, 0.9846, 0.1458, 0.9846, 0.1458, 0.9888, 0.14, 0.9805, 0.14, 0.9764, 0.1458, 0.9764, 0.1458, 0.9805, 0.166, 0.9938, 0.1689, 0.9896, 0.1718, 0.9938, 0.166, 0.9935, 0.1631, 0.9894, 0.169, 0.9894, 0.14, 0.9846, 0.14, 0.9805, 0.1458, 0.9805, 0.1458, 0.9846, 0.14, 0.9764, 0.14, 0.9723, 0.1458, 0.9723, 0.1458, 0.9764, 0.146, 0.9888, 0.146, 0.9847, 0.1518, 0.9847, 0.1518, 0.9888, 0.146, 0.9806, 0.146, 0.9765, 0.1518, 0.9765, 0.1518, 0.9806, 0.125, 0.9938, 0.128, 0.9896, 0.1309, 0.9938, 0.1251, 0.9935, 0.1222, 0.9894, 0.128, 0.9894, 0.146, 0.9847, 0.146, 0.9806, 0.1518, 0.9806, 0.1518, 0.9847, 0.146, 0.9765, 0.146, 0.9723, 0.1518, 0.9723, 0.1518, 0.9765, 0.1518, 0.9888, 0.1518, 0.9847, 0.1577, 0.9847, 0.1577, 0.9888, 0.1518, 0.9806, 0.1518, 0.9765, 0.1577, 0.9765, 0.1577, 0.9806, 0.1309, 0.9938, 0.1338, 0.9896, 0.1367, 0.9938, 0.1309, 0.9935, 0.128, 0.9894, 0.1339, 0.9894, 0.1518, 0.9847, 0.1518, 0.9806, 0.1577, 0.9806, 0.1577, 0.9847, 0.1518, 0.9765, 0.1518, 0.9723, 0.1577, 0.9723, 0.1577, 0.9765, 0.1577, 0.9806, 0.1635, 0.9806, 0.1635, 0.9765, 0.1577, 0.9765, 0.1367, 0.9938, 0.1426, 0.9938, 0.1397, 0.9896, 0.1368, 0.9935, 0.1397, 0.9894, 0.1339, 0.9894, 0.1577, 0.9847, 0.1635, 0.9847, 0.1635, 0.9806, 0.1577, 0.9806, 0.1577, 0.9765, 0.1635, 0.9765, 0.1635, 0.9723, 0.1577, 0.9723, 0.1577, 0.9888, 0.1635, 0.9888, 0.1635, 0.9847, 0.1577, 0.9847, 0.1426, 0.9935, 0.1456, 0.9894, 0.1397, 0.9894, 0.1635, 0.9847, 0.1694, 0.9847, 0.1694, 0.9806, 0.1635, 0.9806, 0.1635, 0.9765, 0.1694, 0.9765, 0.1694, 0.9723, 0.1635, 0.9723, 0.1635, 0.9888, 0.1694, 0.9888, 0.1694, 0.9847, 0.1635, 0.9847, 0.1635, 0.9806, 0.1694, 0.9806, 0.1694, 0.9765, 0.1635, 0.9765, 0.1426, 0.9938, 0.1484, 0.9938, 0.1455, 0.9896, 0.1485, 0.9935, 0.1514, 0.9894, 0.1456, 0.9894, 0.005604, 0.9496, 0.05976, 0.9496, 0.05976, 0.9114, 0.005604, 0.9114, 0.005604, 0.8732, 0.05976, 0.8732, 0.05976, 0.835, 0.005604, 0.835, 0.005604, 0.9878, 0.05976, 0.9878, 0.05976, 0.9496, 0.005604, 0.9496, 0.005604, 0.9114, 0.05976, 0.9114, 0.05976, 0.8732, 0.005604, 0.8732, 0.1484, 0.9938, 0.1543, 0.9938, 0.1514, 0.9896, 0.05976, 0.9496, 0.1139, 0.9496, 0.1139, 0.9114, 0.05976, 0.9114, 0.05976, 0.8732, 0.1139, 0.8732, 0.1139, 0.835, 0.05976, 0.835, 0.05976, 0.9878, 0.1139, 0.9878, 0.1139, 0.9496, 0.05976, 0.9496, 0.05976, 0.9114, 0.1139, 0.9114, 0.1139, 0.8732, 0.05976, 0.8732, 0.1543, 0.9938, 0.1601, 0.9938, 0.1572, 0.9896, 0.1543, 0.9935, 0.1573, 0.9894, 0.1514, 0.9894, 0.1139, 0.8732, 0.1681, 0.8732, 0.1681, 0.835, 0.1139, 0.835, 0.1139, 0.9878, 0.1681, 0.9878, 0.1681, 0.9496, 0.1139, 0.9496, 0.1139, 0.9114, 0.1681, 0.9114, 0.1681, 0.8732, 0.1139, 0.8732, 0.1601, 0.9938, 0.166, 0.9938, 0.1631, 0.9896, 0.1602, 0.9935, 0.1631, 0.9894, 0.1573, 0.9894, 0.1139, 0.9496, 0.1681, 0.9496, 0.1681, 0.9114, 0.1139, 0.9114, 0.14, 0.9888, 0.1458, 0.9888, 0.1458, 0.9846, 0.14, 0.9846, 0.14, 0.9805, 0.1458, 0.9805, 0.1458, 0.9764, 0.14, 0.9764, 0.166, 0.9938, 0.1718, 0.9938, 0.1689, 0.9896, 0.166, 0.9935, 0.169, 0.9894, 0.1631, 0.9894, 0.14, 0.9846, 0.1458, 0.9846, 0.1458, 0.9805, 0.14, 0.9805, 0.14, 0.9764, 0.1458, 0.9764, 0.1458, 0.9723, 0.14, 0.9723, 0.146, 0.9888, 0.1518, 0.9888, 0.1518, 0.9847, 0.146, 0.9847, 0.146, 0.9806, 0.1518, 0.9806, 0.1518, 0.9765, 0.146, 0.9765, 0.125, 0.9938, 0.1309, 0.9938, 0.128, 0.9896, 0.1251, 0.9935, 0.128, 0.9894, 0.1222, 0.9894, 0.146, 0.9847, 0.1518, 0.9847, 0.1518, 0.9806, 0.146, 0.9806, 0.146, 0.9765, 0.1518, 0.9765, 0.1518, 0.9723, 0.146, 0.9723, 0.1518, 0.9888, 0.1577, 0.9888, 0.1577, 0.9847, 0.1518, 0.9847, 0.1518, 0.9806, 0.1577, 0.9806, 0.1577, 0.9765, 0.1518, 0.9765, 0.1309, 0.9938, 0.1367, 0.9938, 0.1338, 0.9896, 0.1309, 0.9935, 0.1339, 0.9894, 0.128, 0.9894, 0.1518, 0.9847, 0.1577, 0.9847, 0.1577, 0.9806, 0.1518, 0.9806, 0.1518, 0.9765, 0.1577, 0.9765, 0.1577, 0.9723, 0.1518, 0.9723, 0.7815, 0.1393, 0.7106, 0.1152, 0.7894, 0.05559, 0.8211, 0.06639, 0.8111, 0.5073, 0.7705, 0.4975, 0.7904, 0.6249, 0.8209, 0.63, 0.8337, 0.3512, 0.8032, 0.3461, 0.804, 0.3282, 0.8346, 0.3333, 0.7914, 0.262, 0.7306, 0.2426, 0.7106, 0.1152, 0.7815, 0.1393, 0.8386, 0.5211, 0.8341, 0.6322, 0.8436, 0.6337, 0.8493, 0.5229, 0.8491, 0.2624, 0.8541, 0.1392, 0.8688, 0.1416, 0.8625, 0.2646, 0.8091, 0.3285, 0.7771, 0.3232, 0.7762, 0.3421, 0.8082, 0.3474, 0.7019, 0.3061, 0.7006, 0.334, 0.7762, 0.3421, 0.7771, 0.3232, 0.9863, 0.3816, 0.9876, 0.3537, 0.905, 0.3445, 0.9041, 0.3634, 0.9232, 0.1876, 0.9941, 0.2117, 0.9162, 0.09877, 0.8845, 0.08798, 0.8391, 0.5089, 0.8441, 0.3857, 0.8562, 0.3877, 0.8499, 0.5107, 0.8475, 0.299, 0.843, 0.4101, 0.8551, 0.4121, 0.8608, 0.3013, 0.8111, 0.5073, 0.7705, 0.4975, 0.7505, 0.37, 0.8012, 0.3846, 0.7914, 0.262, 0.7306, 0.2426, 0.7505, 0.37, 0.8012, 0.3846, 0.9129, 0.3007, 0.8521, 0.2814, 0.8519, 0.3993, 0.9026, 0.4139, 0.8923, 0.527, 0.8517, 0.5171, 0.8519, 0.3993, 0.9026, 0.4139, 0.7815, 0.1393, 0.8524, 0.1635, 0.8528, 0.07718, 0.8211, 0.06639, 0.873, 0.3392, 0.841, 0.3339, 0.8402, 0.3527, 0.8721, 0.3581, 0.9129, 0.3007, 0.8521, 0.2814, 0.8524, 0.1635, 0.9232, 0.1876, 0.8948, 0.3614, 0.8643, 0.3563, 0.8651, 0.3383, 0.8956, 0.3434, 0.8923, 0.527, 0.8517, 0.5171, 0.8515, 0.635, 0.882, 0.6401, 0.9232, 0.1876, 0.8524, 0.1635, 0.8528, 0.07718, 0.8845, 0.08798, 0.9026, 0.4139, 0.8519, 0.3993, 0.8521, 0.2814, 0.9129, 0.3007, 0.9232, 0.1876, 0.8524, 0.1635, 0.8521, 0.2814, 0.9129, 0.3007, 0.7815, 0.1393, 0.7106, 0.1152, 0.7306, 0.2426, 0.7914, 0.262, 0.8519, 0.188, 0.8475, 0.299, 0.8608, 0.3013, 0.8665, 0.1904, 0.8441, 0.3857, 0.8491, 0.2624, 0.8625, 0.2646, 0.8562, 0.3877, 0.8012, 0.3846, 0.7505, 0.37, 0.7306, 0.2426, 0.7914, 0.262, 0.9026, 0.4139, 0.8519, 0.3993, 0.8517, 0.5171, 0.8923, 0.527, 0.882, 0.6401, 0.8515, 0.635, 0.8517, 0.5171, 0.8923, 0.527, 0.8209, 0.63, 0.7904, 0.6249, 0.7705, 0.4975, 0.8111, 0.5073, 0.8341, 0.6322, 0.8391, 0.5089, 0.8499, 0.5107, 0.8436, 0.6337, 0.843, 0.4101, 0.8386, 0.5211, 0.8493, 0.5229, 0.8551, 0.4121, 0.8012, 0.3846, 0.7505, 0.37, 0.7705, 0.4975, 0.8111, 0.5073, 0.8519, 0.3993, 0.8012, 0.3846, 0.8111, 0.5073, 0.8517, 0.5171, 0.8515, 0.635, 0.8209, 0.63, 0.8111, 0.5073, 0.8517, 0.5171, 0.8519, 0.3993, 0.8012, 0.3846, 0.7914, 0.262, 0.8521, 0.2814, 0.8524, 0.1635, 0.7815, 0.1393, 0.7914, 0.262, 0.8521, 0.2814, 0.7106, 0.1152, 0.7815, 0.1393, 0.8211, 0.06639, 0.7894, 0.05559, 0.8521, 0.2814, 0.7914, 0.262, 0.8012, 0.3846, 0.8519, 0.3993, 0.8517, 0.5171, 0.8111, 0.5073, 0.8012, 0.3846, 0.8519, 0.3993, 0.841, 0.3339, 0.8091, 0.3285, 0.8082, 0.3474, 0.8402, 0.3527, 0.8521, 0.2814, 0.7914, 0.262, 0.7815, 0.1393, 0.8524, 0.1635, 0.8643, 0.3563, 0.8337, 0.3512, 0.8346, 0.3333, 0.8651, 0.3383, 0.8517, 0.5171, 0.8111, 0.5073, 0.8209, 0.63, 0.8515, 0.635, 0.8524, 0.1635, 0.7815, 0.1393, 0.8211, 0.06639, 0.8528, 0.07718, 0.9125, 0.6452, 0.882, 0.6401, 0.8923, 0.527, 0.9329, 0.5368, 0.9533, 0.4285, 0.9026, 0.4139, 0.8923, 0.527, 0.9329, 0.5368, 0.9941, 0.2117, 0.9232, 0.1876, 0.9129, 0.3007, 0.9737, 0.3201, 0.9533, 0.4285, 0.9026, 0.4139, 0.9129, 0.3007, 0.9737, 0.3201, 0.9941, 0.2117, 0.9232, 0.1876, 0.8845, 0.08798, 0.9162, 0.09877, 0.9329, 0.5368, 0.8923, 0.527, 0.882, 0.6401, 0.9125, 0.6452, 0.9253, 0.3665, 0.8948, 0.3614, 0.8956, 0.3434, 0.9261, 0.3485, 0.9737, 0.3201, 0.9129, 0.3007, 0.9232, 0.1876, 0.9941, 0.2117, 0.905, 0.3445, 0.873, 0.3392, 0.8721, 0.3581, 0.9041, 0.3634, 0.9329, 0.5368, 0.8923, 0.527, 0.9026, 0.4139, 0.9533, 0.4285, 0.9737, 0.3201, 0.9129, 0.3007, 0.9026, 0.4139, 0.9533, 0.4285, 0.8524, 0.1635, 0.9232, 0.1876, 0.8845, 0.08798, 0.8528, 0.07718, 0.7815, 0.1393, 0.8211, 0.06639, 0.7894, 0.05559, 0.7106, 0.1152, 0.8111, 0.5073, 0.8209, 0.63, 0.7904, 0.6249, 0.7705, 0.4975, 0.8337, 0.3512, 0.8346, 0.3333, 0.804, 0.3282, 0.8032, 0.3461, 0.7914, 0.262, 0.7815, 0.1393, 0.7106, 0.1152, 0.7306, 0.2426, 0.8386, 0.5211, 0.8493, 0.5229, 0.8436, 0.6337, 0.8341, 0.6322, 0.8491, 0.2624, 0.8625, 0.2646, 0.8688, 0.1416, 0.8541, 0.1392, 0.8091, 0.3285, 0.8082, 0.3474, 0.7762, 0.3421, 0.7771, 0.3232, 0.7019, 0.3061, 0.7771, 0.3232, 0.7762, 0.3421, 0.7006, 0.334, 0.9863, 0.3816, 0.9041, 0.3634, 0.905, 0.3445, 0.9876, 0.3537, 0.9232, 0.1876, 0.8845, 0.08798, 0.9162, 0.09877, 0.9941, 0.2117, 0.8391, 0.5089, 0.8499, 0.5107, 0.8562, 0.3877, 0.8441, 0.3857, 0.8475, 0.299, 0.8608, 0.3013, 0.8551, 0.4121, 0.843, 0.4101, 0.8111, 0.5073, 0.8012, 0.3846, 0.7505, 0.37, 0.7705, 0.4975, 0.7914, 0.262, 0.8012, 0.3846, 0.7505, 0.37, 0.7306, 0.2426, 0.9129, 0.3007, 0.9026, 0.4139, 0.8519, 0.3993, 0.8521, 0.2814, 0.8923, 0.527, 0.9026, 0.4139, 0.8519, 0.3993, 0.8517, 0.5171, 0.7815, 0.1393, 0.8211, 0.06639, 0.8528, 0.07718, 0.8524, 0.1635, 0.873, 0.3392, 0.8721, 0.3581, 0.8402, 0.3527, 0.841, 0.3339, 0.9129, 0.3007, 0.9232, 0.1876, 0.8524, 0.1635, 0.8521, 0.2814, 0.8948, 0.3614, 0.8956, 0.3434, 0.8651, 0.3383, 0.8643, 0.3563, 0.8923, 0.527, 0.882, 0.6401, 0.8515, 0.635, 0.8517, 0.5171, 0.9232, 0.1876, 0.8845, 0.08798, 0.8528, 0.07718, 0.8524, 0.1635, 0.9026, 0.4139, 0.9129, 0.3007, 0.8521, 0.2814, 0.8519, 0.3993, 0.9232, 0.1876, 0.9129, 0.3007, 0.8521, 0.2814, 0.8524, 0.1635, 0.7815, 0.1393, 0.7914, 0.262, 0.7306, 0.2426, 0.7106, 0.1152, 0.8519, 0.188, 0.8665, 0.1904, 0.8608, 0.3013, 0.8475, 0.299, 0.8441, 0.3857, 0.8562, 0.3877, 0.8625, 0.2646, 0.8491, 0.2624, 0.8012, 0.3846, 0.7914, 0.262, 0.7306, 0.2426, 0.7505, 0.37, 0.9026, 0.4139, 0.8923, 0.527, 0.8517, 0.5171, 0.8519, 0.3993, 0.882, 0.6401, 0.8923, 0.527, 0.8517, 0.5171, 0.8515, 0.635, 0.8209, 0.63, 0.8111, 0.5073, 0.7705, 0.4975, 0.7904, 0.6249, 0.8341, 0.6322, 0.8436, 0.6337, 0.8499, 0.5107, 0.8391, 0.5089, 0.843, 0.4101, 0.8551, 0.4121, 0.8493, 0.5229, 0.8386, 0.5211, 0.8012, 0.3846, 0.8111, 0.5073, 0.7705, 0.4975, 0.7505, 0.37, 0.8519, 0.3993, 0.8517, 0.5171, 0.8111, 0.5073, 0.8012, 0.3846, 0.8515, 0.635, 0.8517, 0.5171, 0.8111, 0.5073, 0.8209, 0.63, 0.8519, 0.3993, 0.8521, 0.2814, 0.7914, 0.262, 0.8012, 0.3846, 0.8524, 0.1635, 0.8521, 0.2814, 0.7914, 0.262, 0.7815, 0.1393, 0.7106, 0.1152, 0.7894, 0.05559, 0.8211, 0.06639, 0.7815, 0.1393, 0.8521, 0.2814, 0.8519, 0.3993, 0.8012, 0.3846, 0.7914, 0.262, 0.8517, 0.5171, 0.8519, 0.3993, 0.8012, 0.3846, 0.8111, 0.5073, 0.841, 0.3339, 0.8402, 0.3527, 0.8082, 0.3474, 0.8091, 0.3285, 0.8521, 0.2814, 0.8524, 0.1635, 0.7815, 0.1393, 0.7914, 0.262, 0.8643, 0.3563, 0.8651, 0.3383, 0.8346, 0.3333, 0.8337, 0.3512, 0.8517, 0.5171, 0.8515, 0.635, 0.8209, 0.63, 0.8111, 0.5073, 0.8524, 0.1635, 0.8528, 0.07718, 0.8211, 0.06639, 0.7815, 0.1393, 0.9125, 0.6452, 0.9329, 0.5368, 0.8923, 0.527, 0.882, 0.6401, 0.9533, 0.4285, 0.9329, 0.5368, 0.8923, 0.527, 0.9026, 0.4139, 0.9941, 0.2117, 0.9737, 0.3201, 0.9129, 0.3007, 0.9232, 0.1876, 0.9533, 0.4285, 0.9737, 0.3201, 0.9129, 0.3007, 0.9026, 0.4139, 0.9941, 0.2117, 0.9162, 0.09877, 0.8845, 0.08798, 0.9232, 0.1876, 0.9329, 0.5368, 0.9125, 0.6452, 0.882, 0.6401, 0.8923, 0.527, 0.9253, 0.3665, 0.9261, 0.3485, 0.8956, 0.3434, 0.8948, 0.3614, 0.9737, 0.3201, 0.9941, 0.2117, 0.9232, 0.1876, 0.9129, 0.3007, 0.905, 0.3445, 0.9041, 0.3634, 0.8721, 0.3581, 0.873, 0.3392, 0.9329, 0.5368, 0.9533, 0.4285, 0.9026, 0.4139, 0.8923, 0.527, 0.9737, 0.3201, 0.9533, 0.4285, 0.9026, 0.4139, 0.9129, 0.3007, 0.8524, 0.1635, 0.8528, 0.07718, 0.8845, 0.08798, 0.9232, 0.1876, 0.8597, 0.279, 0.8967, 0.281, 0.9127, 0.1725, 0.8816, 0.1657, 0.8333, 0.5042, 0.8122, 0.5031, 0.885, 0.6271, 0.8895, 0.6274, 0.9045, 0.3548, 0.9001, 0.3546, 0.9002, 0.3522, 0.9046, 0.3524, 0.7899, 0.3674, 0.7528, 0.3654, 0.7485, 0.2728, 0.7856, 0.2749, 0.8349, 0.5043, 0.8329, 0.6242, 0.8353, 0.6244, 0.8465, 0.505, 0.8417, 0.3703, 0.8468, 0.2783, 0.8595, 0.279, 0.8545, 0.371, 0.8386, 0.4404, 0.8417, 0.3703, 0.8545, 0.371, 0.8499, 0.441, 0.8468, 0.2783, 0.8417, 0.3703, 0.8545, 0.371, 0.8595, 0.279, 0.8009, 0.4383, 0.7681, 0.4365, 0.7528, 0.3654, 0.7899, 0.3674, 0.7856, 0.2749, 0.7485, 0.2728, 0.7528, 0.3654, 0.7899, 0.3674, 0.8895, 0.6274, 0.885, 0.6271, 0.8122, 0.5031, 0.8333, 0.5042, 0.8329, 0.6242, 0.8349, 0.5043, 0.8465, 0.505, 0.8353, 0.6244, 0.8386, 0.4404, 0.8349, 0.5043, 0.8465, 0.505, 0.8499, 0.441, 0.8009, 0.4383, 0.7681, 0.4365, 0.8122, 0.5031, 0.8333, 0.5042, 0.7899, 0.3674, 0.7528, 0.3654, 0.7681, 0.4365, 0.8009, 0.4383, 0.8417, 0.3703, 0.8386, 0.4404, 0.8499, 0.441, 0.8545, 0.371, 0.8333, 0.5042, 0.8122, 0.5031, 0.7681, 0.4365, 0.8009, 0.4383, 0.8349, 0.5043, 0.8386, 0.4404, 0.8499, 0.441, 0.8465, 0.505, 0.8658, 0.1496, 0.8548, 0.149, 0.8601, 0.02145, 0.8746, 0.02225, 0.7856, 0.2749, 0.7485, 0.2728, 0.7882, 0.1453, 0.8193, 0.1521, 0.8595, 0.279, 0.8468, 0.2783, 0.8548, 0.149, 0.8658, 0.1496, 0.8468, 0.2783, 0.8595, 0.279, 0.8647, 0.1699, 0.8537, 0.1693, 0.8214, 0.3417, 0.789, 0.34, 0.7882, 0.3544, 0.8206, 0.3562, 0.8537, 0.1693, 0.8647, 0.1699, 0.8687, 0.1293, 0.8542, 0.1285, 0.8816, 0.1657, 0.9127, 0.1725, 0.9306, 0.1327, 0.8996, 0.1042, 0.8193, 0.1521, 0.7882, 0.1453, 0.8067, 0.01851, 0.8377, 0.04706, 0.8816, 0.1657, 0.8504, 0.1589, 0.8686, 0.07561, 0.8996, 0.1042, 0.8193, 0.1521, 0.8504, 0.1589, 0.8686, 0.07561, 0.8377, 0.04706, 0.8863, 0.3453, 0.8539, 0.3435, 0.8531, 0.358, 0.8855, 0.3598, 0.8597, 0.279, 0.8226, 0.2769, 0.8504, 0.1589, 0.8816, 0.1657, 0.8756, 0.5066, 0.8544, 0.5054, 0.8338, 0.4401, 0.8667, 0.442, 0.8639, 0.3715, 0.8269, 0.3694, 0.8338, 0.4401, 0.8667, 0.442, 0.8667, 0.442, 0.8338, 0.4401, 0.8544, 0.5054, 0.8756, 0.5066, 0.8983, 0.6278, 0.8939, 0.6276, 0.8544, 0.5054, 0.8756, 0.5066, 0.8597, 0.279, 0.8226, 0.2769, 0.8269, 0.3694, 0.8639, 0.3715, 0.8667, 0.442, 0.8338, 0.4401, 0.8269, 0.3694, 0.8639, 0.3715, 0.8639, 0.3715, 0.8269, 0.3694, 0.8226, 0.2769, 0.8597, 0.279, 0.9134, 0.3553, 0.9089, 0.3551, 0.9091, 0.3526, 0.9135, 0.3529, 0.8756, 0.5066, 0.8544, 0.5054, 0.8939, 0.6276, 0.8983, 0.6278, 0.7856, 0.2749, 0.8226, 0.2769, 0.8504, 0.1589, 0.8193, 0.1521, 0.7485, 0.2728, 0.7856, 0.2749, 0.8193, 0.1521, 0.7882, 0.1453, 0.7882, 0.1453, 0.8193, 0.1521, 0.8377, 0.04706, 0.8067, 0.01851, 0.8504, 0.1589, 0.8193, 0.1521, 0.8377, 0.04706, 0.8686, 0.07561, 0.8539, 0.3435, 0.8214, 0.3417, 0.8206, 0.3562, 0.8531, 0.358, 0.8226, 0.2769, 0.7856, 0.2749, 0.8193, 0.1521, 0.8504, 0.1589, 0.8544, 0.5054, 0.8333, 0.5042, 0.8009, 0.4383, 0.8338, 0.4401, 0.8269, 0.3694, 0.7899, 0.3674, 0.8009, 0.4383, 0.8338, 0.4401, 0.8338, 0.4401, 0.8009, 0.4383, 0.8333, 0.5042, 0.8544, 0.5054, 0.8939, 0.6276, 0.8895, 0.6274, 0.8333, 0.5042, 0.8544, 0.5054, 0.8226, 0.2769, 0.7856, 0.2749, 0.7899, 0.3674, 0.8269, 0.3694, 0.8338, 0.4401, 0.8009, 0.4383, 0.7899, 0.3674, 0.8269, 0.3694, 0.8269, 0.3694, 0.7899, 0.3674, 0.7856, 0.2749, 0.8226, 0.2769, 0.9089, 0.3551, 0.9045, 0.3548, 0.9046, 0.3524, 0.9091, 0.3526, 0.8544, 0.5054, 0.8333, 0.5042, 0.8895, 0.6274, 0.8939, 0.6276, 0.8967, 0.5077, 0.8756, 0.5066, 0.8983, 0.6278, 0.9027, 0.6281, 0.9178, 0.3555, 0.9134, 0.3553, 0.9135, 0.3529, 0.9179, 0.3531, 0.901, 0.3735, 0.8639, 0.3715, 0.8597, 0.279, 0.8967, 0.281, 0.8996, 0.4438, 0.8667, 0.442, 0.8639, 0.3715, 0.901, 0.3735, 0.8967, 0.281, 0.8597, 0.279, 0.8639, 0.3715, 0.901, 0.3735, 0.9027, 0.6281, 0.8983, 0.6278, 0.8756, 0.5066, 0.8967, 0.5077, 0.8996, 0.4438, 0.8667, 0.442, 0.8756, 0.5066, 0.8967, 0.5077, 0.901, 0.3735, 0.8639, 0.3715, 0.8667, 0.442, 0.8996, 0.4438, 0.8967, 0.5077, 0.8756, 0.5066, 0.8667, 0.442, 0.8996, 0.4438, 0.8967, 0.281, 0.8597, 0.279, 0.8816, 0.1657, 0.9127, 0.1725, 0.9187, 0.3471, 0.8863, 0.3453, 0.8855, 0.3598, 0.9179, 0.3616, 0.9127, 0.1725, 0.8816, 0.1657, 0.8996, 0.1042, 0.9306, 0.1327, 0.8504, 0.1589, 0.8816, 0.1657, 0.8996, 0.1042, 0.8686, 0.07561, 0.8226, 0.2769, 0.8597, 0.279, 0.8816, 0.1657, 0.8504, 0.1589, 0.8597, 0.279, 0.8816, 0.1657, 0.9127, 0.1725, 0.8967, 0.281, 0.8333, 0.5042, 0.8895, 0.6274, 0.885, 0.6271, 0.8122, 0.5031, 0.9045, 0.3548, 0.9046, 0.3524, 0.9002, 0.3522, 0.9001, 0.3546, 0.7899, 0.3674, 0.7856, 0.2749, 0.7485, 0.2728, 0.7528, 0.3654, 0.8349, 0.5043, 0.8465, 0.505, 0.8353, 0.6244, 0.8329, 0.6242, 0.8417, 0.3703, 0.8545, 0.371, 0.8595, 0.279, 0.8468, 0.2783, 0.8386, 0.4404, 0.8499, 0.441, 0.8545, 0.371, 0.8417, 0.3703, 0.8468, 0.2783, 0.8595, 0.279, 0.8545, 0.371, 0.8417, 0.3703, 0.8009, 0.4383, 0.7899, 0.3674, 0.7528, 0.3654, 0.7681, 0.4365, 0.7856, 0.2749, 0.7899, 0.3674, 0.7528, 0.3654, 0.7485, 0.2728, 0.8895, 0.6274, 0.8333, 0.5042, 0.8122, 0.5031, 0.885, 0.6271, 0.8329, 0.6242, 0.8353, 0.6244, 0.8465, 0.505, 0.8349, 0.5043, 0.8386, 0.4404, 0.8499, 0.441, 0.8465, 0.505, 0.8349, 0.5043, 0.8009, 0.4383, 0.8333, 0.5042, 0.8122, 0.5031, 0.7681, 0.4365, 0.7899, 0.3674, 0.8009, 0.4383, 0.7681, 0.4365, 0.7528, 0.3654, 0.8417, 0.3703, 0.8545, 0.371, 0.8499, 0.441, 0.8386, 0.4404, 0.8333, 0.5042, 0.8009, 0.4383, 0.7681, 0.4365, 0.8122, 0.5031, 0.8349, 0.5043, 0.8465, 0.505, 0.8499, 0.441, 0.8386, 0.4404, 0.8658, 0.1496, 0.8746, 0.02225, 0.8601, 0.02145, 0.8548, 0.149, 0.7856, 0.2749, 0.8193, 0.1521, 0.7882, 0.1453, 0.7485, 0.2728, 0.8595, 0.279, 0.8658, 0.1496, 0.8548, 0.149, 0.8468, 0.2783, 0.8468, 0.2783, 0.8537, 0.1693, 0.8647, 0.1699, 0.8595, 0.279, 0.8214, 0.3417, 0.8206, 0.3562, 0.7882, 0.3544, 0.789, 0.34, 0.8537, 0.1693, 0.8542, 0.1285, 0.8687, 0.1293, 0.8647, 0.1699, 0.8816, 0.1657, 0.8996, 0.1042, 0.9306, 0.1327, 0.9127, 0.1725, 0.8193, 0.1521, 0.8377, 0.04706, 0.8067, 0.01851, 0.7882, 0.1453, 0.8816, 0.1657, 0.8996, 0.1042, 0.8686, 0.07561, 0.8504, 0.1589, 0.8193, 0.1521, 0.8377, 0.04706, 0.8686, 0.07561, 0.8504, 0.1589, 0.8863, 0.3453, 0.8855, 0.3598, 0.8531, 0.358, 0.8539, 0.3435, 0.8597, 0.279, 0.8816, 0.1657, 0.8504, 0.1589, 0.8226, 0.2769, 0.8756, 0.5066, 0.8667, 0.442, 0.8338, 0.4401, 0.8544, 0.5054, 0.8639, 0.3715, 0.8667, 0.442, 0.8338, 0.4401, 0.8269, 0.3694, 0.8667, 0.442, 0.8756, 0.5066, 0.8544, 0.5054, 0.8338, 0.4401, 0.8983, 0.6278, 0.8756, 0.5066, 0.8544, 0.5054, 0.8939, 0.6276, 0.8597, 0.279, 0.8639, 0.3715, 0.8269, 0.3694, 0.8226, 0.2769, 0.8667, 0.442, 0.8639, 0.3715, 0.8269, 0.3694, 0.8338, 0.4401, 0.8639, 0.3715, 0.8597, 0.279, 0.8226, 0.2769, 0.8269, 0.3694, 0.9134, 0.3553, 0.9135, 0.3529, 0.9091, 0.3526, 0.9089, 0.3551, 0.8756, 0.5066, 0.8983, 0.6278, 0.8939, 0.6276, 0.8544, 0.5054, 0.7856, 0.2749, 0.8193, 0.1521, 0.8504, 0.1589, 0.8226, 0.2769, 0.7485, 0.2728, 0.7882, 0.1453, 0.8193, 0.1521, 0.7856, 0.2749, 0.7882, 0.1453, 0.8067, 0.01851, 0.8377, 0.04706, 0.8193, 0.1521, 0.8504, 0.1589, 0.8686, 0.07561, 0.8377, 0.04706, 0.8193, 0.1521, 0.8539, 0.3435, 0.8531, 0.358, 0.8206, 0.3562, 0.8214, 0.3417, 0.8226, 0.2769, 0.8504, 0.1589, 0.8193, 0.1521, 0.7856, 0.2749, 0.8544, 0.5054, 0.8338, 0.4401, 0.8009, 0.4383, 0.8333, 0.5042, 0.8269, 0.3694, 0.8338, 0.4401, 0.8009, 0.4383, 0.7899, 0.3674, 0.8338, 0.4401, 0.8544, 0.5054, 0.8333, 0.5042, 0.8009, 0.4383, 0.8939, 0.6276, 0.8544, 0.5054, 0.8333, 0.5042, 0.8895, 0.6274, 0.8226, 0.2769, 0.8269, 0.3694, 0.7899, 0.3674, 0.7856, 0.2749, 0.8338, 0.4401, 0.8269, 0.3694, 0.7899, 0.3674, 0.8009, 0.4383, 0.8269, 0.3694, 0.8226, 0.2769, 0.7856, 0.2749, 0.7899, 0.3674, 0.9089, 0.3551, 0.9091, 0.3526, 0.9046, 0.3524, 0.9045, 0.3548, 0.8544, 0.5054, 0.8939, 0.6276, 0.8895, 0.6274, 0.8333, 0.5042, 0.8967, 0.5077, 0.9027, 0.6281, 0.8983, 0.6278, 0.8756, 0.5066, 0.9178, 0.3555, 0.9179, 0.3531, 0.9135, 0.3529, 0.9134, 0.3553, 0.901, 0.3735, 0.8967, 0.281, 0.8597, 0.279, 0.8639, 0.3715, 0.8996, 0.4438, 0.901, 0.3735, 0.8639, 0.3715, 0.8667, 0.442, 0.8967, 0.281, 0.901, 0.3735, 0.8639, 0.3715, 0.8597, 0.279, 0.9027, 0.6281, 0.8967, 0.5077, 0.8756, 0.5066, 0.8983, 0.6278, 0.8996, 0.4438, 0.8967, 0.5077, 0.8756, 0.5066, 0.8667, 0.442, 0.901, 0.3735, 0.8996, 0.4438, 0.8667, 0.442, 0.8639, 0.3715, 0.8967, 0.5077, 0.8996, 0.4438, 0.8667, 0.442, 0.8756, 0.5066, 0.8967, 0.281, 0.9127, 0.1725, 0.8816, 0.1657, 0.8597, 0.279, 0.9187, 0.3471, 0.9179, 0.3616, 0.8855, 0.3598, 0.8863, 0.3453, 0.9127, 0.1725, 0.9306, 0.1327, 0.8996, 0.1042, 0.8816, 0.1657, 0.8504, 0.1589, 0.8686, 0.07561, 0.8996, 0.1042, 0.8816, 0.1657, 0.8226, 0.2769, 0.8504, 0.1589, 0.8816, 0.1657, 0.8597, 0.279, 0.3785, 0.4404, 0.3642, 0.4404, 0.3637, 0.2816, 0.3789, 0.2816, 0.1193, 0.4404, 0.04642, 0.4404, 0.3207, 0.645, 0.3377, 0.645, 0.3377, 0.2745, 0.3207, 0.2745, 0.3207, 0.2581, 0.3377, 0.2581, 0.3377, 0.645, 0.3207, 0.645, 0.04642, 0.4404, 0.1193, 0.4404, 0.6295, 0.2756, 0.4564, 0.2745, 0.4564, 0.2581, 0.6295, 0.2569, 0.3207, 0.2745, 0.04642, 0.2756, 0.04642, 0.2569, 0.3207, 0.2581, 0.09258, 0.2816, 0.01505, 0.2816, 0.09399, 0.156, 0.1638, 0.156, 0.3642, 0.4404, 0.3785, 0.4404, 0.3789, 0.2816, 0.3637, 0.2816, 0.5566, 0.4404, 0.6295, 0.4404, 0.6353, 0.2816, 0.5578, 0.2816, 0.1193, 0.4404, 0.04642, 0.4404, 0.01505, 0.2816, 0.09258, 0.2816, 0.09399, 0.2573, 0.09399, 0.2752, 0.1892, 0.273, 0.1892, 0.2595, 0.3789, 0.2816, 0.3637, 0.2816, 0.3645, 0.156, 0.3782, 0.156, 0.3637, 0.2816, 0.3789, 0.2816, 0.3782, 0.156, 0.3645, 0.156, 0.5578, 0.2816, 0.6353, 0.2816, 0.6526, 0.156, 0.5828, 0.156, 0.5585, 0.06533, 0.6113, 0.06533, 0.4682, 0.01647, 0.4525, 0.01647, 0.3645, 0.156, 0.3782, 0.156, 0.3765, 0.06533, 0.3662, 0.06533, 0.5828, 0.156, 0.6526, 0.156, 0.6113, 0.06533, 0.5585, 0.06533, 0.1638, 0.156, 0.09399, 0.156, 0.1892, 0.06533, 0.2419, 0.06533, 0.3586, 0.2587, 0.343, 0.2587, 0.343, 0.2738, 0.3586, 0.2738, 0.2419, 0.06533, 0.1892, 0.06533, 0.343, 0.01647, 0.3586, 0.01647, 0.1892, 0.2595, 0.1892, 0.273, 0.343, 0.2738, 0.343, 0.2587, 0.6113, 0.273, 0.6113, 0.2595, 0.4682, 0.2587, 0.4682, 0.2738, 0.453, 0.06533, 0.4002, 0.06533, 0.4056, 0.01647, 0.4212, 0.01647, 0.4212, 0.2587, 0.4056, 0.2587, 0.4056, 0.2738, 0.4212, 0.2738, 0.4431, 0.156, 0.3733, 0.156, 0.4002, 0.06533, 0.453, 0.06533, 0.3035, 0.156, 0.3733, 0.156, 0.4002, 0.06533, 0.3475, 0.06533, 0.3475, 0.06533, 0.4002, 0.06533, 0.4056, 0.01647, 0.3899, 0.01647, 0.2476, 0.2816, 0.3252, 0.2816, 0.3733, 0.156, 0.3035, 0.156, 0.4108, 0.4404, 0.338, 0.4404, 0.3252, 0.2816, 0.4027, 0.2816, 0.2651, 0.4404, 0.338, 0.4404, 0.3252, 0.2816, 0.2476, 0.2816, 0.4027, 0.2816, 0.3252, 0.2816, 0.3733, 0.156, 0.4431, 0.156, 0.4055, 0.645, 0.3886, 0.645, 0.338, 0.4404, 0.4108, 0.4404, 0.4055, 0.2745, 0.3886, 0.2745, 0.3886, 0.2581, 0.4055, 0.2581, 0.4108, 0.4404, 0.338, 0.4404, 0.3886, 0.645, 0.4055, 0.645, 0.5566, 0.4404, 0.4837, 0.4404, 0.4225, 0.645, 0.4395, 0.645, 0.4395, 0.2745, 0.4225, 0.2745, 0.4225, 0.2581, 0.4395, 0.2581, 0.4395, 0.645, 0.4225, 0.645, 0.4837, 0.4404, 0.5566, 0.4404, 0.5578, 0.2816, 0.4802, 0.2816, 0.513, 0.156, 0.5828, 0.156, 0.5566, 0.4404, 0.4837, 0.4404, 0.4802, 0.2816, 0.5578, 0.2816, 0.5828, 0.156, 0.513, 0.156, 0.5058, 0.06533, 0.5585, 0.06533, 0.4525, 0.2587, 0.4369, 0.2587, 0.4369, 0.2738, 0.4525, 0.2738, 0.5585, 0.06533, 0.5058, 0.06533, 0.4369, 0.01647, 0.4525, 0.01647, 0.4431, 0.156, 0.513, 0.156, 0.5058, 0.06533, 0.453, 0.06533, 0.453, 0.06533, 0.5058, 0.06533, 0.4369, 0.01647, 0.4212, 0.01647, 0.4027, 0.2816, 0.4802, 0.2816, 0.513, 0.156, 0.4431, 0.156, 0.4108, 0.4404, 0.4837, 0.4404, 0.4802, 0.2816, 0.4027, 0.2816, 0.6113, 0.06533, 0.5585, 0.06533, 0.4525, 0.01647, 0.4682, 0.01647, 0.4682, 0.2587, 0.4525, 0.2587, 0.4525, 0.2738, 0.4682, 0.2738, 0.6526, 0.156, 0.5828, 0.156, 0.5585, 0.06533, 0.6113, 0.06533, 0.6295, 0.4404, 0.5566, 0.4404, 0.5578, 0.2816, 0.6353, 0.2816, 0.6353, 0.2816, 0.5578, 0.2816, 0.5828, 0.156, 0.6526, 0.156, 0.4564, 0.645, 0.4395, 0.645, 0.5566, 0.4404, 0.6295, 0.4404, 0.4564, 0.2745, 0.4395, 0.2745, 0.4395, 0.2581, 0.4564, 0.2581, 0.6295, 0.4404, 0.5566, 0.4404, 0.4395, 0.645, 0.4564, 0.645, 0.513, 0.156, 0.5828, 0.156, 0.5585, 0.06533, 0.5058, 0.06533, 0.5058, 0.06533, 0.5585, 0.06533, 0.4525, 0.01647, 0.4369, 0.01647, 0.4802, 0.2816, 0.5578, 0.2816, 0.5828, 0.156, 0.513, 0.156, 0.4837, 0.4404, 0.5566, 0.4404, 0.5578, 0.2816, 0.4802, 0.2816, 0.338, 0.4404, 0.4108, 0.4404, 0.4027, 0.2816, 0.3252, 0.2816, 0.3252, 0.2816, 0.4027, 0.2816, 0.4431, 0.156, 0.3733, 0.156, 0.4002, 0.06533, 0.453, 0.06533, 0.4212, 0.01647, 0.4056, 0.01647, 0.3733, 0.156, 0.4431, 0.156, 0.453, 0.06533, 0.4002, 0.06533, 0.4837, 0.4404, 0.4108, 0.4404, 0.4055, 0.645, 0.4225, 0.645, 0.4225, 0.2745, 0.4055, 0.2745, 0.4055, 0.2581, 0.4225, 0.2581, 0.4225, 0.645, 0.4055, 0.645, 0.4108, 0.4404, 0.4837, 0.4404, 0.4802, 0.2816, 0.4027, 0.2816, 0.4431, 0.156, 0.513, 0.156, 0.4837, 0.4404, 0.4108, 0.4404, 0.4027, 0.2816, 0.4802, 0.2816, 0.513, 0.156, 0.4431, 0.156, 0.453, 0.06533, 0.5058, 0.06533, 0.4369, 0.2587, 0.4212, 0.2587, 0.4212, 0.2738, 0.4369, 0.2738, 0.5058, 0.06533, 0.453, 0.06533, 0.4212, 0.01647, 0.4369, 0.01647, 0.1193, 0.4404, 0.1922, 0.4404, 0.1701, 0.2816, 0.09258, 0.2816, 0.09258, 0.2816, 0.1701, 0.2816, 0.2336, 0.156, 0.1638, 0.156, 0.2419, 0.06533, 0.2947, 0.06533, 0.3743, 0.01647, 0.3586, 0.01647, 0.1638, 0.156, 0.2336, 0.156, 0.2947, 0.06533, 0.2419, 0.06533, 0.3475, 0.06533, 0.2947, 0.06533, 0.3743, 0.01647, 0.3899, 0.01647, 0.3899, 0.2587, 0.3743, 0.2587, 0.3743, 0.2738, 0.3899, 0.2738, 0.3035, 0.156, 0.2336, 0.156, 0.2947, 0.06533, 0.3475, 0.06533, 0.2651, 0.4404, 0.1922, 0.4404, 0.1701, 0.2816, 0.2476, 0.2816, 0.2476, 0.2816, 0.1701, 0.2816, 0.2336, 0.156, 0.3035, 0.156, 0.3716, 0.645, 0.3546, 0.645, 0.1922, 0.4404, 0.2651, 0.4404, 0.3716, 0.2745, 0.3546, 0.2745, 0.3546, 0.2581, 0.3716, 0.2581, 0.2651, 0.4404, 0.1922, 0.4404, 0.3546, 0.645, 0.3716, 0.645, 0.338, 0.4404, 0.2651, 0.4404, 0.3716, 0.645, 0.3886, 0.645, 0.3886, 0.2745, 0.3716, 0.2745, 0.3716, 0.2581, 0.3886, 0.2581, 0.3886, 0.645, 0.3716, 0.645, 0.2651, 0.4404, 0.338, 0.4404, 0.3252, 0.2816, 0.2476, 0.2816, 0.3035, 0.156, 0.3733, 0.156, 0.338, 0.4404, 0.2651, 0.4404, 0.2476, 0.2816, 0.3252, 0.2816, 0.3733, 0.156, 0.3035, 0.156, 0.3475, 0.06533, 0.4002, 0.06533, 0.4056, 0.2587, 0.3899, 0.2587, 0.3899, 0.2738, 0.4056, 0.2738, 0.4002, 0.06533, 0.3475, 0.06533, 0.3899, 0.01647, 0.4056, 0.01647, 0.1922, 0.4404, 0.2651, 0.4404, 0.2476, 0.2816, 0.1701, 0.2816, 0.1701, 0.2816, 0.2476, 0.2816, 0.3035, 0.156, 0.2336, 0.156, 0.2947, 0.06533, 0.3475, 0.06533, 0.3899, 0.01647, 0.3743, 0.01647, 0.2336, 0.156, 0.3035, 0.156, 0.3475, 0.06533, 0.2947, 0.06533, 0.09399, 0.156, 0.1638, 0.156, 0.2419, 0.06533, 0.1892, 0.06533, 0.1892, 0.06533, 0.2419, 0.06533, 0.3586, 0.01647, 0.343, 0.01647, 0.01505, 0.2816, 0.09258, 0.2816, 0.1638, 0.156, 0.09399, 0.156, 0.04642, 0.4404, 0.1193, 0.4404, 0.09258, 0.2816, 0.01505, 0.2816, 0.2947, 0.06533, 0.2419, 0.06533, 0.3586, 0.01647, 0.3743, 0.01647, 0.3743, 0.2587, 0.3586, 0.2587, 0.3586, 0.2738, 0.3743, 0.2738, 0.2336, 0.156, 0.1638, 0.156, 0.2419, 0.06533, 0.2947, 0.06533, 0.1922, 0.4404, 0.1193, 0.4404, 0.09258, 0.2816, 0.1701, 0.2816, 0.1701, 0.2816, 0.09258, 0.2816, 0.1638, 0.156, 0.2336, 0.156, 0.3546, 0.645, 0.3377, 0.645, 0.1193, 0.4404, 0.1922, 0.4404, 0.3546, 0.2745, 0.3377, 0.2745, 0.3377, 0.2581, 0.3546, 0.2581, 0.1922, 0.4404, 0.1193, 0.4404, 0.3377, 0.645, 0.3546, 0.645])
me_cube_006.materials.append(mat_guppymaterial)
me_cube_006.update()
arm_armature_001 = bpy.data.armatures.new('Armature.001')  # bones are not reproduced

# ---- objects
ob_guppy = bpy.data.objects.new('guppy', me_cube_006)
ob_armature = bpy.data.objects.new('Armature', arm_armature_001)

# ---- transforms, parenting, visibility, modifiers, constraints
ob_guppy.parent = ob_armature
ob_guppy.location = (-1.735, -3.692e-08, 0.2748)
ob_guppy.rotation_euler = (5.037e-09, -0.2696, -3.713e-08)
ob_guppy.scale = (0.1625, 0.1625, 0.1625)
_vg = ob_guppy.vertex_groups.new(name='Bone')
for _i, _w in zip([106, 107, 108, 109, 110, 111, 114, 115, 118, 119, 120, 121, 122, 123, 126, 127, 129, 130, 131, 132, 133, 146, 147, 148, 149, 150, 151, 152, 153, 154, 155, 156, 157, 158, 159, 160, 161, 162, 163, 164, 165, 166, 167, 168, 169, 170, 171, 172, 173, 174, 175, 176, 177, 178, 179, 180, 181, 182, 183, 184, 185, 186, 187, 188, 189, 190, 191, 192, 193, 194, 195, 196, 197, 198, 199, 200, 201, 202, 203, 204, 205, 206, 207, 208, 209, 210, 211, 212, 213, 214, 215, 216, 217, 218, 219, 220, 221, 222, 223, 224, 225, 226, 227, 228, 229, 230, 231, 232, 233, 234, 235, 236, 237, 238, 239, 240, 241, 242, 243, 244, 245, 246, 247, 248, 249, 250, 251, 252, 253], [0.1222, 0.06664, 0.07069, 0.1294, 0.00603, 0.01055, 0.002435, 0.01421, 0.1394, 0.09526, 0.07671, 0.129, 0.8948, 0.89, 0.8861, 0.8799, 0.8882, 0.8802, 0.8969, 0.8904, 0.003467, 0.9784, 0.9771, 0.9813, 0.9802, 0.9822, 0.9832, 0.9828, 0.9823, 0.9805, 0.9778, 0.9783, 0.9814, 0.939, 0.9197, 0.9358, 0.9623, 0.9652, 0.9246, 0.965, 0.9639, 0.9254, 0.936, 0.9207, 0.9387, 1.0, 1.0, 1.0, 1.0, 1.0, 1.0, 1.0, 1.0, 1.0, 1.0, 1.0, 1.0, 1.0, 1.0, 1.0, 1.0, 1.0, 1.0, 1.0, 1.0, 1.0, 1.0, 1.0, 1.0, 1.0, 1.0, 1.0, 1.0, 1.0, 1.0, 1.0, 1.0, 1.0, 1.0, 1.0, 1.0, 1.0, 1.0, 1.0, 1.0, 1.0, 1.0, 1.0, 1.0, 1.0, 1.0, 1.0, 1.0, 1.0, 1.0, 1.0, 1.0, 1.0, 1.0, 1.0, 1.0, 1.0, 1.0, 1.0, 1.0, 1.0, 1.0, 1.0, 1.0, 1.0, 1.0, 1.0, 1.0, 1.0, 1.0, 1.0, 1.0, 1.0, 1.0, 1.0, 1.0, 1.0, 1.0, 1.0, 1.0, 1.0, 1.0, 1.0, 1.0]): _vg.add([_i], _w, 'REPLACE')
_vg = ob_guppy.vertex_groups.new(name='Bone.001')
for _i, _w in zip([72, 73, 94, 97, 103, 104, 106, 107, 108, 109, 118, 119, 120, 121, 122, 123, 124, 125, 128, 131, 132, 133, 158, 159, 160, 167, 168, 169], [0.03869, 0.008809, 0.01605, 0.01638, 0.04684, 0.06811, 0.6835, 0.6707, 0.6827, 0.6976, 0.3499, 0.4053, 0.5127, 0.5069, 0.07606, 0.08049, 0.1808, 0.2225, 0.1239, 0.04699, 0.05263, 0.1583, 0.03058, 0.05888, 0.0348, 0.01481, 0.02655, 0.007251]): _vg.add([_i], _w, 'REPLACE')
_vg = ob_guppy.vertex_groups.new(name='Bone.020')
for _i, _w in zip([314, 315, 317, 318, 319, 320, 321, 324, 325, 326, 327, 328, 329, 332, 333, 336, 337, 338, 339, 340, 341, 343, 344, 345, 346, 347, 348, 349, 350, 352, 353, 354, 356, 357, 358, 359, 360, 361, 363, 364, 366, 367, 370, 372, 373], [0.0009795, 0.03121, 0.03141, 0.9417, 0.8993, 0.9419, 0.9036, 0.004726, 0.001531, 0.1791, 0.1786, 0.1871, 0.182, 0.9862, 0.9756, 0.14, 0.05877, 0.05215, 0.06571, 0.06397, 0.05492, 0.02549, 0.6988, 0.7917, 0.8007, 0.6949, 0.8631, 0.9529, 0.03906, 0.01278, 0.9416, 0.9339, 0.2188, 0.1911, 0.06151, 0.08138, 0.7564, 0.7981, 0.9738, 0.9638, 0.1869, 0.1228, 0.05206, 0.8984, 0.83]): _vg.add([_i], _w, 'REPLACE')
_vg = ob_guppy.vertex_groups.new(name='Bone.021')
for _i, _w in zip([314, 315, 316, 317, 318, 319, 320, 321, 322, 323, 324, 325, 326, 327, 328, 329, 330, 334, 336, 337, 338, 339, 340, 341, 342, 343, 344, 345, 346, 347, 348, 349, 350, 351, 352, 353, 354, 355, 356, 357, 358, 359, 360, 361, 362, 364, 366, 367, 368, 370, 371, 372, 373], [0.08639, 0.1094, 0.08401, 0.1099, 0.0382, 0.06958, 0.03786, 0.06708, 0.002309, 0.009446, 0.07176, 0.06864, 0.5934, 0.4789, 0.578, 0.4747, 0.04747, 0.002941, 0.7132, 0.879, 0.1751, 0.1746, 0.1724, 0.1811, 0.07228, 0.1476, 0.1997, 0.1549, 0.1488, 0.1997, 0.1087, 0.03121, 0.11, 0.05202, 0.08775, 0.03413, 0.04495, 0.05158, 0.5104, 0.566, 0.1812, 0.1941, 0.1694, 0.1493, 0.02584, 0.005799, 0.6261, 0.7516, 0.06346, 0.1772, 0.1289, 0.08475, 0.1301]): _vg.add([_i], _w, 'REPLACE')
_vg = ob_guppy.vertex_groups.new(name='Bone.022')
for _i, _w in zip([314, 315, 316, 317, 319, 321, 322, 323, 324, 325, 326, 327, 328, 329, 330, 331, 334, 335, 336, 337, 338, 339, 340, 341, 342, 343, 344, 345, 346, 347, 348, 350, 351, 352, 355, 356, 357, 358, 359, 360, 361, 362, 365, 366, 367, 368, 369, 370, 371, 373], [0.7672, 0.8497, 0.7976, 0.8491, 0.01218, 0.008452, 0.9534, 0.9435, 0.9011, 0.9059, 0.2206, 0.3422, 0.2278, 0.343, 0.9334, 0.974, 0.9683, 0.9687, 0.146, 0.06209, 0.7441, 0.7592, 0.7633, 0.7333, 0.9162, 0.8125, 0.1014, 0.05201, 0.04825, 0.1052, 0.005979, 0.845, 0.9296, 0.8808, 0.9303, 0.2703, 0.2427, 0.757, 0.7236, 0.07399, 0.05257, 0.9379, 0.9753, 0.1837, 0.1243, 0.8879, 0.9743, 0.7592, 0.8426, 0.02835]): _vg.add([_i], _w, 'REPLACE')
_vg = ob_guppy.vertex_groups.new(name='Bone.023')
for _i, _w in zip([109, 118, 119, 120, 121, 128, 131, 133, 254, 256, 258, 259, 260, 261, 266, 267, 268, 269, 272, 273, 276, 278, 279, 280, 281, 284, 285, 286, 287, 288, 289, 293, 294, 296, 297, 298, 299, 300, 301, 303, 304, 306, 307, 308, 310, 311, 312, 313], [0.01001, 0.338, 0.1961, 0.124, 0.1673, 0.03228, 0.008607, 0.04195, 0.04591, 0.04442, 0.8839, 0.9424, 0.885, 0.9488, 0.2564, 0.1598, 0.2823, 0.168, 0.9836, 0.9707, 0.31, 0.09044, 0.03618, 0.03604, 0.09471, 0.7249, 0.7204, 0.7328, 0.7041, 0.7148, 0.9787, 0.9835, 0.9764, 0.2372, 0.1542, 0.03346, 0.05572, 0.785, 0.8675, 0.9244, 0.9142, 0.3388, 0.1898, 0.01276, 0.09184, 0.05267, 0.8192, 0.6877]): _vg.add([_i], _w, 'REPLACE')
_vg = ob_guppy.vertex_groups.new(name='Bone.024')
for _i, _w in zip([254, 255, 256, 257, 258, 259, 260, 261, 262, 263, 264, 265, 266, 267, 268, 269, 273, 276, 277, 278, 279, 280, 281, 282, 283, 284, 285, 286, 287, 288, 290, 291, 292, 295, 296, 297, 298, 299, 300, 301, 302, 303, 304, 305, 306, 307, 308, 309, 310, 311, 312, 313], [0.3116, 0.1665, 0.3079, 0.1742, 0.0975, 0.04675, 0.09668, 0.0366, 0.1035, 0.09915, 0.1023, 0.09561, 0.6033, 0.6357, 0.5676, 0.6314, 0.0007915, 0.6238, 0.9846, 0.5182, 0.3682, 0.3363, 0.5493, 0.9712, 0.9675, 0.2278, 0.2312, 0.2225, 0.2433, 0.2494, 0.191, 0.05869, 0.1463, 0.06258, 0.6593, 0.7412, 0.3823, 0.62, 0.1874, 0.1173, 0.2467, 0.06483, 0.07274, 0.009243, 0.5355, 0.7458, 0.2216, 0.03094, 0.6683, 0.7266, 0.1613, 0.2608]): _vg.add([_i], _w, 'REPLACE')
_vg = ob_guppy.vertex_groups.new(name='Bone.025')
for _i, _w in zip([254, 255, 256, 257, 262, 263, 264, 265, 266, 267, 268, 269, 270, 271, 274, 275, 276, 278, 279, 280, 281, 282, 283, 284, 285, 286, 287, 288, 290, 291, 292, 295, 296, 297, 298, 299, 300, 302, 305, 306, 307, 308, 309, 310, 311, 313], [0.5113, 0.8107, 0.5414, 0.8025, 0.8673, 0.866, 0.8853, 0.8928, 0.1281, 0.2042, 0.1369, 0.2001, 0.9792, 0.9789, 0.9961, 0.9885, 0.06282, 0.3551, 0.5887, 0.6206, 0.318, 0.003012, 0.0006551, 0.04406, 0.03906, 0.03226, 0.0522, 0.01747, 0.7855, 0.9351, 0.8364, 0.9307, 0.1025, 0.1046, 0.5758, 0.3241, 0.003735, 0.7063, 0.9654, 0.1166, 0.06027, 0.7117, 0.9561, 0.2236, 0.2099, 0.04559]): _vg.add([_i], _w, 'REPLACE')
_vg = ob_guppy.vertex_groups.new(name='Bone.026')
for _i, _w in zip([70, 71, 72, 73, 90, 91, 100, 101, 111, 112, 114, 115, 116, 117, 118, 119, 120, 121, 128, 129, 130, 133, 166, 374, 376, 378, 379, 380, 381, 382, 383, 384, 385, 386, 387, 388, 389, 390, 391, 392, 393, 404, 405, 406, 407, 408, 409, 410, 411, 420, 421, 422, 423, 424, 425, 426, 427, 430, 431, 432, 433, 434, 435, 436, 437, 438, 441], [0.7075, 0.6097, 0.05733, 0.09186, 0.1602, 0.1747, 0.002371, 0.03946, 0.02087, 0.07245, 0.947, 0.9429, 0.9898, 0.9895, 0.06599, 0.08479, 0.1171, 0.1048, 0.0659, 0.08592, 0.09509, 0.1248, 0.05871, 0.05035, 0.04949, 0.9549, 0.9518, 0.9547, 0.9524, 0.2469, 0.111, 0.2483, 0.1135, 0.8365, 0.8928, 0.9156, 0.8229, 0.7731, 0.4177, 0.4239, 0.7535, 0.9541, 0.9537, 0.1572, 0.102, 0.868, 0.944, 0.8757, 0.64, 0.9537, 0.9529, 0.113, 0.09265, 0.8458, 0.9023, 0.4986, 0.4511, 0.01769, 0.9543, 0.9541, 0.1972, 0.1799, 0.861, 0.9498, 0.8654, 0.7447, 0.02181]): _vg.add([_i], _w, 'REPLACE')
_vg = ob_guppy.vertex_groups.new(name='Bone.027')
for _i, _w in zip([254, 256, 278, 281, 308, 374, 375, 376, 377, 378, 379, 380, 381, 382, 383, 384, 385, 386, 387, 388, 389, 390, 391, 392, 393, 394, 395, 396, 397, 402, 403, 404, 405, 406, 407, 408, 409, 410, 411, 416, 419, 420, 421, 422, 423, 424, 425, 426, 427, 430, 431, 432, 433, 434, 435, 436, 437, 438, 441], [0.1291, 0.1034, 0.02248, 0.02599, 0.02068, 0.1571, 0.1195, 0.1593, 0.1248, 0.03095, 0.03669, 0.03131, 0.03546, 0.5618, 0.6336, 0.5547, 0.6264, 0.1486, 0.09615, 0.07517, 0.1603, 0.1821, 0.5052, 0.5028, 0.1982, 0.01086, 0.00922, 0.0244, 0.02604, 0.07777, 0.08712, 0.0324, 0.03316, 0.6526, 0.7934, 0.1194, 0.05019, 0.1113, 0.3096, 0.073, 0.07799, 0.03311, 0.03457, 0.6916, 0.7543, 0.14, 0.08832, 0.4619, 0.4903, 0.1317, 0.03206, 0.03238, 0.619, 0.6755, 0.1268, 0.03906, 0.1117, 0.2115, 0.1229]): _vg.add([_i], _w, 'REPLACE')
_vg = ob_guppy.vertex_groups.new(name='Bone.028')
for _i, _w in zip([374, 375, 376, 377, 382, 383, 384, 385, 390, 391, 392, 393, 394, 395, 396, 397, 398, 399, 400, 401, 402, 403, 406, 407, 411, 412, 413, 414, 415, 416, 417, 418, 419, 422, 423, 426, 427, 428, 429, 430, 433, 434, 438, 439, 440, 441, 442, 443], [0.7926, 0.8633, 0.791, 0.8584, 0.1914, 0.2553, 0.197, 0.2601, 0.0396, 0.07707, 0.07334, 0.04661, 0.9613, 0.9623, 0.9608, 0.9599, 0.9715, 0.9714, 0.9806, 0.981, 0.9037, 0.8964, 0.1902, 0.1046, 0.0504, 0.9894, 0.9826, 0.9824, 0.9812, 0.9146, 0.9847, 0.9818, 0.9103, 0.1954, 0.1531, 0.02899, 0.05864, 0.9798, 0.9807, 0.8345, 0.1839, 0.1447, 0.03761, 0.9715, 0.9789, 0.8412, 0.9762, 0.9793]): _vg.add([_i], _w, 'REPLACE')
_vg = ob_guppy.vertex_groups.new(name='Bone.029')
for _i, _w in zip([71, 72, 73, 100, 101, 104, 106, 107, 108, 109, 110, 111, 112, 113, 124, 125, 126, 127, 163, 444, 445, 446, 447, 448, 449, 450, 451, 452, 453, 454, 455, 456, 457, 458, 459, 460, 461, 462, 463, 473, 474, 475, 477, 478, 479, 480, 481, 489, 490, 491, 492, 493, 494, 495, 496, 497, 500, 501, 502, 503, 504, 505, 506, 507, 508, 511], [0.02946, 0.4231, 0.4096, 0.09524, 0.1037, 0.01354, 0.09836, 0.09669, 0.05511, 0.05418, 0.9453, 0.9179, 0.8295, 0.9908, 0.03467, 0.07566, 0.09053, 0.09722, 0.06116, 0.05748, 0.01229, 0.06573, 0.02957, 0.9653, 0.9571, 0.9646, 0.9566, 0.2214, 0.108, 0.2022, 0.08705, 0.7361, 0.967, 0.9176, 0.748, 0.606, 0.1854, 0.2246, 0.6354, 0.07217, 0.9618, 0.9643, 0.2099, 0.9102, 0.7982, 0.454, 0.01596, 0.05903, 0.9594, 0.9614, 0.01152, 0.1647, 0.8237, 0.7611, 0.3582, 0.1194, 0.07551, 0.9635, 0.9655, 0.1031, 0.2324, 0.9908, 0.8497, 0.5318, 0.6895, 0.001225]): _vg.add([_i], _w, 'REPLACE')
_vg = ob_guppy.vertex_groups.new(name='Bone.030')
for _i, _w in zip([314, 316, 338, 341, 368, 444, 445, 446, 447, 448, 449, 450, 451, 452, 453, 454, 455, 456, 457, 458, 459, 460, 461, 462, 463, 464, 465, 466, 467, 468, 469, 470, 471, 472, 473, 474, 475, 476, 477, 478, 479, 480, 481, 483, 485, 486, 489, 490, 491, 492, 493, 494, 495, 496, 497, 498, 499, 500, 501, 503, 504, 506, 507, 508, 509, 510, 511, 513], [0.1209, 0.09366, 0.007348, 0.01131, 0.009919, 0.1839, 0.1345, 0.1986, 0.1597, 0.0004042, 0.01413, 0.001401, 0.01473, 0.5485, 0.6037, 0.5977, 0.652, 0.2261, 0.003646, 0.06705, 0.2213, 0.3133, 0.7122, 0.6563, 0.2997, 0.05325, 0.04222, 0.003774, 0.01853, 0.03291, 0.0293, 0.00218, 0.001816, 0.01988, 0.2174, 0.005964, 0.002005, 0.9973, 0.4762, 0.08479, 0.1665, 0.4157, 0.9651, 0.0599, 0.006879, 0.01133, 0.2009, 0.009924, 0.007, 0.8585, 0.5205, 0.1615, 0.2002, 0.5098, 0.8403, 0.0506, 0.001889, 0.2166, 0.003176, 0.7983, 0.4795, 0.1228, 0.355, 0.2926, 0.06137, 0.01884, 0.1168, 0.007415]): _vg.add([_i], _w, 'REPLACE')
_vg = ob_guppy.vertex_groups.new(name='Bone.031')
for _i, _w in zip([444, 445, 446, 447, 452, 453, 454, 455, 456, 459, 460, 461, 462, 463, 464, 465, 466, 467, 468, 469, 470, 471, 472, 473, 477, 479, 480, 482, 483, 484, 485, 486, 487, 488, 489, 492, 493, 495, 496, 497, 498, 499, 500, 503, 504, 506, 507, 509, 510, 511, 512, 513], [0.7586, 0.8343, 0.7356, 0.8005, 0.2301, 0.2883, 0.2001, 0.2609, 0.02528, 0.01145, 0.08056, 0.1024, 0.1191, 0.06491, 0.9295, 0.9391, 0.965, 0.9553, 0.9452, 0.9476, 0.9657, 0.9659, 0.9615, 0.7104, 0.3139, 0.01984, 0.1302, 0.9981, 0.9207, 0.9696, 0.9625, 0.9647, 0.9916, 0.969, 0.74, 0.1108, 0.3148, 0.0268, 0.132, 0.0305, 0.9334, 0.9659, 0.7079, 0.09854, 0.2881, 0.004331, 0.1131, 0.9185, 0.9546, 0.8576, 0.9745, 0.9622]): _vg.add([_i], _w, 'REPLACE')
_vg = ob_guppy.vertex_groups.new(name='Bone.006')
for _i, _w in zip([4, 5, 6, 7, 8, 9, 10, 11, 12, 13, 14, 15, 16, 17, 18, 19, 30, 31, 34, 35, 36, 37, 46, 47, 48, 49, 50, 51, 52, 53, 57, 58, 59, 60, 61, 62, 63, 64], [1.0, 1.0, 1.0, 1.0, 0.1222, 0.06084, 0.1212, 0.05837, 0.9663, 0.9924, 0.9926, 0.9634, 0.8789, 0.4988, 0.4949, 0.8801, 1.0, 1.0, 1.0, 0.9995, 0.9922, 0.9909, 1.0, 1.0, 0.05154, 0.05977, 0.9866, 0.9939, 0.5782, 0.5899, 1.0, 1.0, 0.07854, 0.07986, 0.9943, 0.9951, 0.9079, 0.9107]): _vg.add([_i], _w, 'REPLACE')
_vg = ob_guppy.vertex_groups.new(name='Bone.007')
for _i, _w in zip([0, 1, 2, 3, 8, 9, 10, 11, 12, 15, 16, 17, 18, 19, 28, 29, 32, 33, 42, 45, 48, 49, 52, 53, 56, 59, 60, 63, 64], [0.05557, 0.1095, 0.05453, 0.1105, 0.7944, 0.8048, 0.7962, 0.8084, 0.01641, 0.02182, 0.1103, 0.4883, 0.4926, 0.109, 0.01131, 0.01122, 0.986, 0.9873, 0.09117, 0.09284, 0.8572, 0.847, 0.4175, 0.4052, 0.000425, 0.8608, 0.8594, 0.08513, 0.0818]): _vg.add([_i], _w, 'REPLACE')
_vg = ob_guppy.vertex_groups.new(name='Bone.008')
for _i, _w in zip([0, 1, 2, 3, 8, 9, 10, 11, 20, 21, 22, 23, 24, 25, 28, 29, 42, 43, 45, 48, 49, 54, 56, 59, 60, 65, 67, 68], [0.8843, 0.821, 0.887, 0.8199, 0.07913, 0.1251, 0.07826, 0.1241, 0.06915, 0.06858, 0.04167, 0.04155, 0.00813, 0.009049, 0.9459, 0.9442, 0.8379, 0.01404, 0.8353, 0.08492, 0.08732, 0.01355, 0.9508, 0.05868, 0.05847, 0.03754, 0.9518, 0.03412]): _vg.add([_i], _w, 'REPLACE')
_vg = ob_guppy.vertex_groups.new(name='Bone.009')
for _i, _w in zip([0, 1, 2, 3, 20, 21, 22, 23, 24, 25, 26, 27, 38, 39, 40, 41, 42, 43, 44, 45, 54, 55, 65, 66, 68, 69], [0.0528, 0.06164, 0.05152, 0.0617, 0.9265, 0.9271, 0.9487, 0.9486, 0.9692, 0.9687, 0.9974, 0.9977, 0.9988, 0.9988, 0.9996, 0.9993, 0.06468, 0.9649, 0.995, 0.06549, 0.9647, 0.9954, 0.9544, 0.99, 0.956, 0.9889]): _vg.add([_i], _w, 'REPLACE')
_vg = ob_guppy.vertex_groups.new(name='Bone.002')
for _i, _w in zip([70, 72, 73, 94, 97, 100, 103, 104, 106, 107, 108, 109, 118, 119, 120, 121, 124, 125, 128, 133], [0.009035, 0.04406, 0.01436, 0.09565, 0.08415, 0.008276, 0.1093, 0.1249, 0.02993, 0.0752, 0.09198, 0.04057, 0.05666, 0.1216, 0.08774, 0.04592, 0.4606, 0.3241, 0.4611, 0.3058]): _vg.add([_i], _w, 'REPLACE')
_vg = ob_guppy.vertex_groups.new(name='Bone.003')
for _i, _w in zip([70, 71, 72, 73, 74, 75, 82, 85, 90, 91, 92, 93, 94, 95, 96, 97, 98, 99, 100, 101, 102, 103, 104, 105, 106, 107, 108, 109, 112, 118, 119, 120, 121, 124, 125, 128, 133, 134, 137], [0.1818, 0.2552, 0.337, 0.3454, 0.005845, 0.01706, 0.005317, 0.01612, 0.6536, 0.6342, 0.09574, 0.09987, 0.68, 0.09793, 0.09791, 0.6921, 0.1007, 0.0969, 0.6687, 0.6582, 0.08725, 0.6245, 0.5119, 0.08191, 0.001472, 0.05184, 0.05004, 0.002702, 0.05745, 0.01927, 0.07136, 0.06215, 0.01374, 0.2071, 0.2421, 0.2257, 0.27, 0.001632, 0.001764]): _vg.add([_i], _w, 'REPLACE')
_vg = ob_guppy.vertex_groups.new(name='Bone.004')
for _i, _w in zip([70, 71, 72, 73, 74, 75, 76, 77, 78, 79, 80, 81, 82, 83, 84, 85, 86, 87, 88, 89, 90, 91, 92, 93, 94, 95, 96, 97, 98, 99, 100, 101, 102, 103, 104, 105, 124, 125, 128, 133, 134, 135, 136, 137, 138, 139, 140, 141, 142, 143, 144, 145], [0.02512, 0.05139, 0.07498, 0.07546, 0.3265, 0.3308, 0.2528, 0.3068, 0.338, 0.296, 0.4321, 0.3975, 0.3399, 0.3438, 0.2744, 0.344, 0.4407, 0.4315, 0.6299, 0.4863, 0.1273, 0.1333, 0.7858, 0.7852, 0.1422, 0.8011, 0.7951, 0.1369, 0.7889, 0.7905, 0.1419, 0.1415, 0.8187, 0.1705, 0.2251, 0.8272, 0.06347, 0.0826, 0.04547, 0.05557, 0.3473, 0.367, 0.3669, 0.3356, 0.3301, 0.3574, 0.3502, 0.3915, 0.3722, 0.4216, 0.4324, 0.3887]): _vg.add([_i], _w, 'REPLACE')
_vg = ob_guppy.vertex_groups.new(name='Bone.010')
for _i, _w in zip([74, 75, 76, 77, 78, 79, 80, 81, 82, 83, 84, 85, 86, 87, 88, 89, 92, 93, 95, 96, 98, 99, 102, 105, 134, 135, 136, 137, 138, 139, 140, 141, 142, 143, 144, 145, 518, 519, 520, 521, 538, 539, 540, 541, 551, 552, 563, 564, 580, 581, 592, 593, 599, 600, 616, 617], [0.637, 0.6252, 0.7148, 0.6613, 0.6369, 0.6822, 0.5499, 0.5795, 0.624, 0.6247, 0.6947, 0.6131, 0.5342, 0.5446, 0.3458, 0.4873, 0.08756, 0.08346, 0.07633, 0.08331, 0.08135, 0.08445, 0.06476, 0.05899, 0.619, 0.6028, 0.6024, 0.6306, 0.6391, 0.6125, 0.6229, 0.5833, 0.5995, 0.5524, 0.5399, 0.5829, 0.2913, 0.4137, 0.3173, 0.4015, 0.04776, 0.03113, 0.9891, 0.9873, 0.6144, 0.6285, 0.3936, 0.3729, 0.9183, 0.9287, 0.5074, 0.5393, 0.828, 0.8098, 0.4161, 0.4452]): _vg.add([_i], _w, 'REPLACE')
_vg = ob_guppy.vertex_groups.new(name='Bone.005')
for _i, _w in zip([538, 539, 550, 551, 552, 557, 564, 574, 579], [0.1969, 0.1897, 0.1472, 0.00078, 0.02567, 0.1454, 0.005323, 0.9804, 0.9805]): _vg.add([_i], _w, 'REPLACE')
_vg = ob_guppy.vertex_groups.new(name='Bone.017')
for _i, _w in zip([538, 539, 542, 543, 553, 558, 559, 575, 576, 582, 583, 584, 588, 601, 602, 606, 607], [0.03035, 0.0275, 0.554, 0.5393, 0.252, 0.2299, 0.001077, 0.9948, 0.08166, 0.9944, 0.1422, 0.02516, 0.0179, 0.1363, 0.01389, 0.1236, 0.07754]): _vg.add([_i], _w, 'REPLACE')
_vg = ob_guppy.vertex_groups.new(name='Bone.018')
for _i, _w in zip([532, 533, 534, 535, 536, 537, 542, 543, 544, 545, 546, 547, 548, 549, 554, 555, 556, 558, 559, 560, 561, 568, 573, 576, 577, 578, 583, 584, 585, 588, 589, 590, 595, 596, 597, 601, 602, 603, 604, 606, 607, 609, 613, 614, 620, 621], [0.01575, 0.01022, 0.1978, 0.1937, 0.01921, 0.01711, 0.1005, 0.1623, 0.9704, 0.9645, 0.1494, 0.187, 0.1367, 0.1191, 0.1176, 0.1021, 0.2354, 0.03953, 0.09566, 0.1037, 0.2212, 0.2221, 0.2094, 0.58, 0.2008, 0.2019, 0.5823, 0.1993, 0.1805, 0.1172, 0.0812, 0.01788, 0.1522, 0.05007, 0.03758, 0.0551, 0.4717, 0.003807, 0.06076, 0.04255, 0.4712, 0.07145, 0.05424, 0.02086, 0.01924, 0.02245]): _vg.add([_i], _w, 'REPLACE')
_vg = ob_guppy.vertex_groups.new(name='Bone.019')
for _i, _w in zip([532, 533, 534, 535, 536, 537, 546, 547, 548, 549, 554, 555, 556, 559, 560, 561, 567, 568, 572, 573, 576, 577, 578, 583, 584, 585, 588, 589, 590, 595, 596, 597, 601, 602, 603, 604, 607, 608, 609, 613, 614, 620, 621], [0.1558, 0.1698, 0.3689, 0.3807, 0.8863, 0.8749, 0.7792, 0.7675, 0.7969, 0.8489, 0.01511, 0.1816, 0.5256, 0.02685, 0.1783, 0.5114, 0.01808, 0.4291, 0.01741, 0.4323, 0.1007, 0.4513, 0.6423, 0.07695, 0.4669, 0.6815, 0.1157, 0.6425, 0.9858, 0.115, 0.6482, 0.9713, 0.02494, 0.1969, 0.9527, 0.9706, 0.1804, 0.9632, 0.9207, 0.3713, 0.95, 0.3808, 0.9295]): _vg.add([_i], _w, 'REPLACE')
_vg = ob_guppy.vertex_groups.new(name='Bone.011')
for _i, _w in zip([518, 520, 550, 551, 552, 553, 557, 558, 562, 563, 564, 569, 580, 581], [0.6164, 0.5862, 0.6337, 0.3657, 0.3278, 0.05929, 0.6506, 0.07185, 0.06951, 0.5486, 0.5815, 0.0665, 0.06813, 0.05774]): _vg.add([_i], _w, 'REPLACE')
_vg = ob_guppy.vertex_groups.new(name='Bone.012')
for _i, _w in zip([514, 516, 518, 520, 522, 523, 526, 527, 550, 553, 554, 557, 558, 559, 562, 563, 565, 566, 569, 570, 571, 576], [0.9744, 0.9749, 0.07269, 0.07737, 0.5875, 0.5821, 0.07696, 0.08139, 0.1832, 0.5561, 0.08936, 0.1764, 0.5601, 0.08707, 0.9107, 0.02733, 0.9958, 0.06024, 0.9132, 0.9963, 0.04607, 0.05371]): _vg.add([_i], _w, 'REPLACE')
_vg = ob_guppy.vertex_groups.new(name='Bone.013')
for _i, _w in zip([514, 516, 522, 523, 526, 527, 530, 531, 534, 535, 546, 547, 548, 549, 553, 554, 555, 556, 558, 559, 560, 561, 566, 567, 568, 571, 572, 573, 576, 577, 578, 583, 584, 585, 604, 609], [0.02598, 0.02493, 0.414, 0.4191, 0.9366, 0.9356, 1.0, 1.0, 0.4231, 0.4161, 0.06375, 0.06252, 0.08218, 0.07301, 0.0842, 0.7398, 0.6915, 0.2313, 0.06628, 0.7477, 0.6919, 0.2589, 0.9343, 0.9322, 0.3374, 0.942, 0.9315, 0.3496, 0.1775, 0.3158, 0.1542, 0.1971, 0.3012, 0.1476, 0.01761, 0.02719]): _vg.add([_i], _w, 'REPLACE')
_vg = ob_guppy.vertex_groups.new(name='Bone.014')
for _i, _w in zip([515, 517, 519, 521, 538, 539, 542, 543, 586, 591, 592, 593, 598, 599, 600, 601, 605, 606, 610, 615, 616, 617], [0.1125, 0.1085, 0.4845, 0.4979, 0.6991, 0.7106, 0.1211, 0.1032, 0.3358, 0.3031, 0.4897, 0.4376, 0.9958, 0.165, 0.201, 0.1016, 0.9953, 0.1331, 0.2, 0.1743, 0.5314, 0.4933]): _vg.add([_i], _w, 'REPLACE')
_vg = ob_guppy.vertex_groups.new(name='Bone.015')
for _i, _w in zip([515, 517, 519, 521, 524, 525, 528, 529, 532, 533, 542, 543, 586, 587, 588, 591, 593, 594, 595, 596, 601, 602, 606, 607, 610, 611, 613, 615, 616, 617, 618, 620], [0.8145, 0.8154, 0.09301, 0.0928, 0.4876, 0.4582, 0.07156, 0.06924, 0.01218, 0.01462, 0.1516, 0.1711, 0.645, 0.9874, 0.12, 0.6536, 0.0006029, 0.986, 0.1837, 0.03702, 0.6284, 0.09437, 0.6059, 0.07015, 0.7162, 0.4125, 0.0191, 0.7336, 0.05048, 0.05886, 0.4232, 0.005544]): _vg.add([_i], _w, 'REPLACE')
_vg = ob_guppy.vertex_groups.new(name='Bone.016')
for _i, _w in zip([515, 517, 524, 525, 528, 529, 532, 533, 536, 537, 542, 586, 588, 589, 591, 595, 596, 601, 602, 606, 607, 610, 611, 612, 613, 615, 618, 619, 620], [0.1555, 0.1563, 0.5262, 0.5575, 0.9488, 0.9607, 0.7737, 0.7632, 0.0565, 0.06849, 0.01663, 0.003943, 0.5898, 0.2335, 0.01561, 0.5332, 0.2512, 0.03127, 0.1865, 0.07081, 0.1733, 0.1162, 0.5812, 0.9809, 0.5241, 0.1081, 0.595, 0.9771, 0.5516]): _vg.add([_i], _w, 'REPLACE')
_m = ob_guppy.modifiers.new('Armature', 'ARMATURE')
_m.object = ob_armature
ob_armature.location = (0.0, 0.0, 0.0)
ob_armature.show_in_front = True

# ---- collection membership
scene.collection.objects.link(ob_guppy)
scene.collection.objects.link(ob_armature)

# ---- scene / render settings (as saved in the file)
scene.frame_start = 0; scene.frame_end = 60; scene.frame_set(39)
scene.render.engine = 'BLENDER_EEVEE_NEXT'
scene.cycles.sampling_pattern = 'TABULATED_SOBOL'
scene.view_settings.view_transform = 'Filmic'
bpy.context.view_layer.update()

# ---- added for rendering (the .blend has no active camera and no usable light): camera, sun
cam_auto = bpy.data.cameras.new('AutoCamera')
cam_auto.lens = 50.0
cam_auto.sensor_width = 36.0
cam_auto.clip_end = 1000.0
ob_auto_camera = bpy.data.objects.new('AutoCamera', cam_auto)
scene.collection.objects.link(ob_auto_camera)
ob_auto_camera.location = (3.1184, -5.48672, 3.68459)
ob_auto_camera.rotation_euler = (1.09748, -7.21219e-08, 0.694738)
scene.camera = ob_auto_camera
light_auto_sun = bpy.data.lights.new('AutoSun', 'SUN')
light_auto_sun.energy = 3.0
light_auto_sun.angle = 0.0523599
ob_auto_sun = bpy.data.objects.new('AutoSun', light_auto_sun)
scene.collection.objects.link(ob_auto_sun)
ob_auto_sun.rotation_euler = (0.872665, 0.174533, 0.523599)
bpy.context.view_layer.update()

